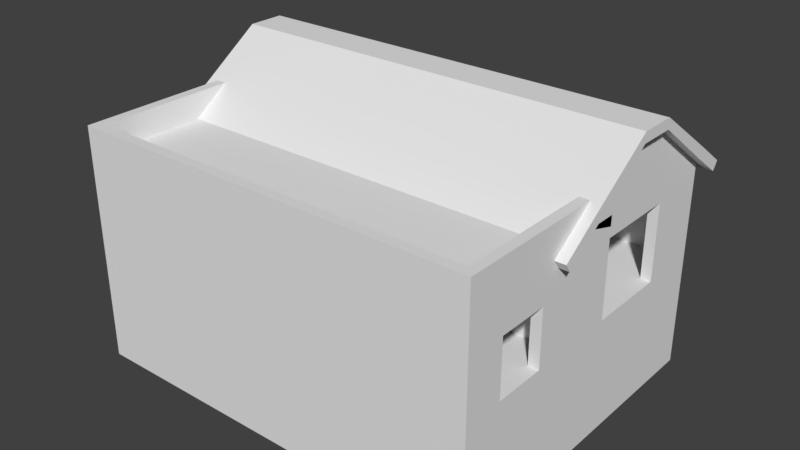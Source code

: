 # Source: Ireland_Mechanic_0.blend  (saved by Blender 2.79.0; exported with 4.5.12 LTS)
import bpy
from mathutils import Matrix  # noqa: F401  (used for matrix-valued properties, if any)

bpy.ops.wm.read_factory_settings(use_empty=True)
scene = bpy.context.scene
scene.name = 'Scene'

# ---- collections
col_collection_1 = bpy.data.collections.new('Collection 1'); scene.collection.children.link(col_collection_1)

# ---- materials (node trees are filled in below, after node groups)
mat_material = bpy.data.materials.new('Material')
mat_material.alpha_threshold = 0.0
mat_material.use_transparent_shadow = False
mat_material.roughness = 0.5
mat_material.line_color = (0.0, 0.0, 0.0, 1.0)

# ---- material node trees

# ---- world
world_world = bpy.data.worlds.new('World'); scene.world = world_world
world_world.color = (0.05088, 0.05088, 0.05088)
world_world.use_sun_shadow = False
world_world.sun_shadow_jitter_overblur = 0.0
world_world.cycles.sampling_method = 'MANUAL'

# ---- meshes
me_cube = bpy.data.meshes.new('Cube')
me_cube.from_pydata([(10.0, 5.0, -0.25), (10.0, -5.0, -0.25), (-10.0, -5.0, -0.25), (-10.0, 5.0, -0.25), (10.0, 5.0, 0.25), (10.0, -5.0, 0.25), (-10.0, -5.0, 0.25), (-10.0, 5.0, 0.25), (10.0, 4.5, -0.25), (-10.0, 4.5, -0.25), (10.0, 4.5, 0.25), (-10.0, 4.5, 0.25), (10.0, -4.5, -0.25), (10.0, -4.5, 0.25), (-10.0, -4.5, -0.25), (-10.0, -4.5, 0.25), (9.5, 5.0, -0.25), (9.5, 5.0, 0.25), (9.5, -5.0, 0.25), (9.5, 4.5, 0.25), (9.5, -4.5, 0.25), (-9.5, 5.0, -0.25), (-9.5, 5.0, 0.25), (-9.5, -5.0, 0.25), (-9.5, 4.5, 0.25), (-9.5, -4.5, 0.25), (-9.5, -11.0, -0.25), (-10.0, -11.0, -0.25), (10.0, -11.0, -0.25), (10.0, -11.0, 0.25), (-10.0, -11.0, 0.25), (-9.5, -11.0, 0.25), (9.5, -11.0, -0.25), (9.5, -11.0, 0.25), (9.5, -10.5, 0.25), (10.0, -10.5, -0.25), (-9.5, -10.5, 0.25), (-10.0, -10.5, -0.25), (-10.0, -10.5, 0.25), (10.0, -7.75, 0.25), (-10.0, -7.75, -0.25), (9.5, -7.75, 0.25), (10.0, -7.75, -0.25), (-9.5, -7.75, 0.25), (-10.0, -7.75, 0.25), (9.5, -9.0, 0.25), (10.0, -9.0, -0.25), (-9.5, -9.0, 0.25), (-10.0, -9.0, 0.25), (10.0, -9.0, 0.25), (-10.0, -9.0, -0.25), (10.0, -6.5, 0.25), (-10.0, -6.5, -0.25), (9.5, -6.5, 0.25), (10.0, -6.5, -0.25), (-9.5, -6.5, 0.25), (-10.0, -6.5, 0.25), (-10.0, 9.537e-07, -0.25), (-10.0, 1.431e-06, 0.25), (10.0, 0.0, -0.25), (10.0, -2.384e-06, 0.25), (9.5, -9.537e-07, 0.25), (-9.5, 0.0, 0.25), (10.0, -2.0, -0.25), (10.0, -2.0, 0.25), (9.5, -2.0, 0.25), (-9.5, -2.0, 0.25), (-10.0, -2.0, -0.25), (-10.0, -2.0, 0.25), (-10.0, 2.0, -0.25), (-10.0, 2.0, 0.25), (10.0, 2.0, -0.25), (10.0, 2.0, 0.25), (9.5, 2.0, 0.25), (-9.5, 2.0, 0.25), (-1.907e-06, 4.5, 0.25), (-2.861e-06, -4.5, 0.25), (1.907e-06, 5.0, -0.25), (1.907e-06, 5.0, 0.25), (-4.768e-06, -5.0, 0.25), (-7.629e-06, -11.0, -0.25), (-1.24e-05, -11.0, 0.25), (-8.583e-06, -10.5, 0.25), (-6.676e-06, -7.75, 0.25), (-7.629e-06, -9.0, 0.25), (-5.722e-06, -6.5, 0.25), (-1.907e-06, -4.768e-07, 0.25), (-1.907e-06, -2.0, 0.25), (-1.907e-06, 2.0, 0.25), (-1.25, 5.0, -0.25), (-1.25, 5.0, 0.25), (-1.25, -5.0, 0.25), (-1.25, -11.0, -0.25), (-1.25, -11.0, 0.25), (-1.25, 4.5, 0.25), (-1.25, -4.5, 0.25), (-1.25, -10.5, 0.25), (-1.25, -7.75, 0.25), (-1.25, -9.0, 0.25), (-1.25, -6.5, 0.25), (-1.25, -2.384e-07, 0.25), (-1.25, -2.0, 0.25), (-1.25, 2.0, 0.25), (1.25, 4.5, 0.25), (1.25, -4.5, 0.25), (1.25, -10.5, 0.25), (1.25, -7.75, 0.25), (1.25, -9.0, 0.25), (1.25, -6.5, 0.25), (1.25, -7.153e-07, 0.25), (1.25, -2.0, 0.25), (1.25, 2.0, 0.25), (1.25, 5.0, -0.25), (1.25, 5.0, 0.25), (1.25, -5.0, 0.25), (1.25, -11.0, -0.25), (1.25, -11.0, 0.25), (10.0, -4.5, 1.25), (10.0, -5.0, 1.25), (-9.5, 5.0, 1.25), (-10.0, 5.0, 1.25), (-9.5, -5.0, 1.25), (-10.0, -5.0, 1.25), (-10.0, 4.5, 1.25), (10.0, 5.0, 1.25), (10.0, 4.5, 1.25), (-10.0, 2.0, 1.25), (9.5, 4.5, 1.25), (10.0, -2.0, 1.25), (-10.0, -4.5, 1.25), (9.5, -4.5, 1.25), (9.5, 5.0, 1.25), (9.5, -5.0, 1.25), (1.25, 4.5, 1.25), (1.25, -4.5, 1.25), (9.5, -2.0, 1.25), (10.0, -6.5, 1.25), (-1.25, 5.0, 1.25), (-1.25, -5.0, 1.25), (-9.5, 4.5, 1.25), (-9.5, -4.5, 1.25), (-9.5, -2.0, 1.25), (9.5, -10.5, 1.25), (9.5, -11.0, 1.25), (-9.5, -11.0, 1.25), (-10.0, -11.0, 1.25), (10.0, -11.0, 1.25), (-1.25, -11.0, 1.25), (-9.5, -10.5, 1.25), (-10.0, -10.5, 1.25), (9.5, -9.0, 1.25), (-9.5, -9.0, 1.25), (-10.0, -9.0, 1.25), (1.25, -10.5, 1.25), (-9.5, -6.5, 1.25), (-9.5, -7.75, 1.25), (-10.0, -6.5, 1.25), (-10.0, -7.75, 1.25), (10.0, -9.0, 1.25), (9.5, -6.5, 1.25), (-10.0, -2.0, 1.25), (-10.0, -3.497e-07, 1.25), (-9.5, 2.0, 1.25), (-9.5, -1.78e-06, 1.25), (10.0, 2.0, 1.25), (9.5, 2.0, 1.25), (-1.25, 4.5, 1.25), (-1.907e-06, 4.5, 1.25), (1.25, 5.0, 1.25), (1.907e-06, 5.0, 1.25), (1.25, -11.0, 1.25), (-1.24e-05, -11.0, 1.25), (-1.25, -10.5, 1.25), (-8.583e-06, -10.5, 1.25), (-1.25, -4.5, 1.25), (1.25, -5.0, 1.25), (10.0, -4.5, 3.0), (10.0, -5.0, 3.0), (-9.5, 5.0, 3.0), (-10.0, 5.0, 3.0), (-9.5, -5.0, 3.0), (-10.0, -5.0, 3.0), (-10.0, 4.5, 3.0), (10.0, 5.0, 3.0), (10.0, 4.5, 3.0), (-10.0, 2.0, 3.0), (9.5, 4.5, 3.0), (10.0, -2.0, 3.0), (-10.0, -4.5, 3.0), (9.5, -4.5, 3.0), (9.5, 5.0, 3.0), (9.5, -5.0, 3.0), (1.25, 4.5, 3.0), (1.25, -4.5, 3.0), (9.5, -2.0, 3.0), (10.0, -6.5, 3.0), (-1.25, 5.0, 3.0), (-1.25, -5.0, 3.0), (-9.5, 4.5, 3.0), (-9.5, -4.5, 3.0), (-9.5, -2.0, 3.0), (9.5, -10.5, 3.0), (9.5, -11.0, 3.0), (-9.5, -11.0, 3.0), (-10.0, -11.0, 3.0), (10.0, -11.0, 3.0), (-1.25, -11.0, 3.0), (-9.5, -10.5, 3.0), (-10.0, -10.5, 3.0), (9.5, -9.0, 3.0), (-9.5, -9.0, 3.0), (-10.0, -9.0, 3.0), (1.25, -10.5, 3.0), (-9.5, -6.5, 3.0), (-9.5, -7.75, 3.0), (-10.0, -6.5, 3.0), (-10.0, -7.75, 3.0), (10.0, -9.0, 3.0), (9.5, -6.5, 3.0), (-10.0, -2.0, 3.0), (-10.0, -3.465e-06, 3.0), (-9.5, 2.0, 3.0), (-9.5, -4.896e-06, 3.0), (10.0, 2.0, 3.0), (9.5, 2.0, 3.0), (-1.25, 4.5, 3.0), (-1.907e-06, 4.5, 3.0), (1.25, 5.0, 3.0), (1.907e-06, 5.0, 3.0), (1.25, -11.0, 3.0), (-1.24e-05, -11.0, 3.0), (-1.25, -10.5, 3.0), (-8.583e-06, -10.5, 3.0), (-1.25, -4.5, 3.0), (1.25, -5.0, 3.0), (5.375, 4.5, 0.25), (5.375, -4.5, 0.25), (5.375, -10.5, 0.25), (5.375, -7.75, 0.25), (5.375, -9.0, 0.25), (5.375, -6.5, 0.25), (5.375, -8.345e-07, 0.25), (5.375, -2.0, 0.25), (5.375, 2.0, 0.25), (5.375, 5.0, -0.25), (5.375, 5.0, 0.25), (5.375, -5.0, 0.25), (5.375, -11.0, -0.25), (5.375, -11.0, 0.25), (5.375, 4.5, 1.25), (5.375, -4.5, 1.25), (5.375, -10.5, 1.25), (5.375, 5.0, 1.25), (5.375, -5.0, 1.25), (5.375, -11.0, 1.25), (5.375, 4.5, 3.0), (5.375, -4.5, 3.0), (5.375, -10.5, 3.0), (5.375, 5.0, 3.0), (5.375, -5.0, 3.0), (5.375, -11.0, 3.0), (4.126, 5.0, -0.25), (4.126, 5.0, 0.25), (4.125, -5.0, 0.25), (4.125, -11.0, -0.25), (4.125, -11.0, 0.25), (4.126, 5.0, 1.25), (4.125, -5.0, 1.25), (4.125, -11.0, 1.25), (4.126, 5.0, 3.0), (4.125, -5.0, 3.0), (4.125, -11.0, 3.0), (4.125, 4.5, 0.25), (4.125, -4.5, 0.25), (4.125, -10.5, 0.25), (4.125, -7.75, 0.25), (4.125, -9.0, 0.25), (4.125, -6.5, 0.25), (4.125, -7.749e-07, 0.25), (4.125, -2.0, 0.25), (4.125, 2.0, 0.25), (4.125, 4.5, 1.25), (4.125, -4.5, 1.25), (4.125, -10.5, 1.25), (4.125, 4.5, 3.0), (4.125, -4.5, 3.0), (4.125, -10.5, 3.0), (6.624, 4.5, 0.25), (6.624, -4.5, 0.25), (6.624, -10.5, 0.25), (6.624, -7.75, 0.25), (6.624, -9.0, 0.25), (6.624, -6.5, 0.25), (6.624, -8.941e-07, 0.25), (6.624, -2.0, 0.25), (6.624, 2.0, 0.25), (6.624, 4.5, 1.25), (6.624, -4.5, 1.25), (6.624, -10.5, 1.25), (6.624, 4.5, 3.0), (6.624, -4.5, 3.0), (6.624, -10.5, 3.0), (6.625, 5.0, -0.25), (6.625, 5.0, 0.25), (6.624, -5.0, 0.25), (6.624, -11.0, -0.25), (6.624, -11.0, 0.25), (6.625, 5.0, 1.25), (6.624, -5.0, 1.25), (6.624, -11.0, 1.25), (6.625, 5.0, 3.0), (6.624, -5.0, 3.0), (6.624, -11.0, 3.0), (-5.375, 5.0, -0.25), (-5.375, 5.0, 0.25), (-5.375, -5.0, 0.25), (-5.375, -11.0, -0.25), (-5.375, -11.0, 0.25), (-5.375, 4.5, 0.25), (-5.375, -4.5, 0.25), (-5.375, -10.5, 0.25), (-5.375, -7.75, 0.25), (-5.375, -9.0, 0.25), (-5.375, -6.5, 0.25), (-5.375, -1.192e-07, 0.25), (-5.375, -2.0, 0.25), (-5.375, 2.0, 0.25), (-5.375, 5.0, 1.25), (-5.375, -5.0, 1.25), (-5.375, -11.0, 1.25), (-5.375, 4.5, 1.25), (-5.375, -4.5, 1.25), (-5.375, -10.5, 1.25), (-5.375, 5.0, 3.0), (-5.375, -5.0, 3.0), (-5.375, -11.0, 3.0), (-5.375, 4.5, 3.0), (-5.375, -4.5, 3.0), (-5.375, -10.5, 3.0), (-4.126, 4.5, 0.25), (-4.126, -4.5, 0.25), (-4.126, -10.5, 0.25), (-4.126, -7.75, 0.25), (-4.126, -9.0, 0.25), (-4.126, -6.5, 0.25), (-4.126, -1.788e-07, 0.25), (-4.126, -2.0, 0.25), (-4.126, 2.0, 0.25), (-4.126, 4.5, 1.25), (-4.126, -4.5, 1.25), (-4.126, -10.5, 1.25), (-4.126, 4.5, 3.0), (-4.126, -4.5, 3.0), (-4.126, -10.5, 3.0), (-4.125, 5.0, -0.25), (-4.125, 5.0, 0.25), (-4.126, -5.0, 0.25), (-4.126, -11.0, -0.25), (-4.126, -11.0, 0.25), (-4.125, 5.0, 1.25), (-4.126, -5.0, 1.25), (-4.126, -11.0, 1.25), (-4.125, 5.0, 3.0), (-4.126, -5.0, 3.0), (-4.126, -11.0, 3.0), (-6.624, 5.0, -0.25), (-6.624, 5.0, 0.25), (-6.625, -5.0, 0.25), (-6.625, -11.0, -0.25), (-6.625, -11.0, 0.25), (-6.624, 5.0, 1.25), (-6.625, -5.0, 1.25), (-6.625, -11.0, 1.25), (-6.624, 5.0, 3.0), (-6.625, -5.0, 3.0), (-6.625, -11.0, 3.0), (-6.625, 4.5, 0.25), (-6.625, -4.5, 0.25), (-6.625, -10.5, 0.25), (-6.625, -7.75, 0.25), (-6.625, -9.0, 0.25), (-6.625, -6.5, 0.25), (-6.625, -5.96e-08, 0.25), (-6.625, -2.0, 0.25), (-6.625, 2.0, 0.25), (-6.625, 4.5, 1.25), (-6.625, -4.5, 1.25), (-6.625, -10.5, 1.25), (-6.625, 4.5, 3.0), (-6.625, -4.5, 3.0), (-6.625, -10.5, 3.0), (10.0, -4.5, 3.5), (10.0, -5.0, 3.5), (-9.5, 5.0, 3.5), (-10.0, 5.0, 3.5), (-9.5, -5.0, 3.5), (-10.0, -5.0, 3.5), (-10.0, 4.5, 3.5), (10.0, 5.0, 3.5), (10.0, 4.5, 3.5), (-10.0, 2.0, 3.5), (9.5, 4.5, 3.5), (10.0, -2.0, 3.5), (-10.0, -4.5, 3.5), (9.5, -4.5, 3.5), (9.5, 5.0, 3.5), (9.5, -5.0, 3.5), (6.624, 4.5, 3.5), (6.624, -4.5, 3.5), (9.5, -2.0, 3.5), (-6.624, 5.0, 3.5), (-6.625, -5.0, 3.5), (-9.5, 4.5, 3.5), (-9.5, -4.5, 3.5), (-9.5, -2.0, 3.5), (9.5, -10.5, 3.5), (9.5, -11.0, 3.5), (-9.5, -11.0, 3.5), (-10.0, -11.0, 3.5), (10.0, -11.0, 3.5), (-6.625, -11.0, 3.5), (-9.5, -10.5, 3.5), (-10.0, -10.5, 3.5), (-9.5, -9.0, 3.5), (-10.0, -9.0, 3.5), (6.624, -10.5, 3.5), (-9.5, -6.5, 3.5), (-9.5, -7.75, 3.5), (-10.0, -6.5, 3.5), (-10.0, -7.75, 3.5), (-10.0, -2.0, 3.5), (-10.0, -4.66e-06, 3.5), (-9.5, 2.0, 3.5), (-9.5, -6.091e-06, 3.5), (10.0, 2.0, 3.5), (9.5, 2.0, 3.5), (1.25, -11.0, 3.5), (-1.24e-05, -11.0, 3.5), (-1.25, -10.5, 3.5), (-8.583e-06, -10.5, 3.5), (-1.25, -11.0, 3.5), (-4.126, 4.5, 3.5), (-1.25, 4.5, 3.5), (-4.126, -4.5, 3.5), (-1.25, -4.5, 3.5), (-4.126, -10.5, 3.5), (-1.25, -5.0, 3.5), (-1.25, 5.0, 3.5), (1.25, -10.5, 3.5), (4.126, 5.0, 3.5), (1.25, 5.0, 3.5), (4.125, -5.0, 3.5), (1.25, -5.0, 3.5), (4.125, -11.0, 3.5), (1.25, 4.5, 3.5), (1.25, -4.5, 3.5), (4.125, -4.5, 3.5), (5.375, -4.5, 3.5), (4.125, -10.5, 3.5), (5.375, -10.5, 3.5), (6.624, -5.0, 3.5), (5.375, -5.0, 3.5), (6.624, -11.0, 3.5), (5.375, -11.0, 3.5), (4.125, 4.5, 3.5), (6.625, 5.0, 3.5), (-4.126, -5.0, 3.5), (-5.375, -5.0, 3.5), (-4.126, -11.0, 3.5), (-5.375, -11.0, 3.5), (-6.625, -4.5, 3.5), (-5.375, -4.5, 3.5), (-6.625, -10.5, 3.5), (-5.375, -10.5, 3.5), (-4.125, 5.0, 3.5), (-6.625, 4.5, 3.5), (9.5, -6.5, 3.0), (10.0, -6.5, 3.0), (-1.25, -4.5, 3.0), (-1.25, -5.0, 3.0), (-1.25, -4.5, 3.5), (-1.25, -5.0, 3.5), (10.0, -4.5, 3.95), (10.0, -5.0, 3.95), (-9.5, 5.0, 3.95), (-10.0, 5.0, 3.95), (-9.5, -5.0, 3.95), (-10.0, -5.0, 3.95), (-10.0, 4.5, 3.95), (10.0, 5.0, 3.95), (10.0, 4.5, 3.95), (-10.0, 2.0, 3.95), (9.5, 4.5, 3.95), (10.0, -2.0, 3.95), (-10.0, -4.5, 3.95), (9.5, -4.5, 3.95), (9.5, 5.0, 3.95), (9.5, -5.0, 3.95), (6.624, 4.5, 3.95), (6.624, -4.5, 3.95), (9.5, -2.0, 3.95), (-6.624, 5.0, 3.95), (-6.625, -5.0, 3.95), (-9.5, 4.5, 3.95), (-9.5, -4.5, 3.95), (-9.5, -2.0, 3.95), (9.5, -10.5, 3.95), (9.5, -11.0, 3.95), (-9.5, -11.0, 3.95), (-10.0, -11.0, 3.95), (10.0, -11.0, 3.95), (-6.625, -11.0, 3.95), (-9.5, -10.5, 3.95), (-10.0, -10.5, 3.95), (-9.5, -9.0, 3.95), (-10.0, -9.0, 3.95), (6.624, -10.5, 3.95), (-9.5, -6.5, 3.95), (-9.5, -7.75, 3.95), (-10.0, -6.5, 3.95), (-10.0, -7.75, 3.95), (-10.0, -2.0, 3.95), (-10.0, -5.705e-06, 3.95), (-9.5, 2.0, 3.95), (-9.5, -7.136e-06, 3.95), (10.0, 2.0, 3.95), (9.5, 2.0, 3.95), (1.25, -11.0, 3.95), (-1.24e-05, -11.0, 3.95), (-1.25, -10.5, 3.95), (-8.583e-06, -10.5, 3.95), (-1.25, -11.0, 3.95), (-4.126, 4.5, 3.95), (-1.25, 4.5, 3.95), (-4.126, -4.5, 3.95), (-1.25, -4.5, 3.95), (-4.126, -10.5, 3.95), (-1.25, -5.0, 3.95), (-1.25, 5.0, 3.95), (1.25, -10.5, 3.95), (4.126, 5.0, 3.95), (1.25, 5.0, 3.95), (4.125, -5.0, 3.95), (1.25, -5.0, 3.95), (4.125, -11.0, 3.95), (1.25, 4.5, 3.95), (1.25, -4.5, 3.95), (4.125, -4.5, 3.95), (5.375, -4.5, 3.95), (4.125, -10.5, 3.95), (5.375, -10.5, 3.95), (6.624, -5.0, 3.95), (5.375, -5.0, 3.95), (6.624, -11.0, 3.95), (5.375, -11.0, 3.95), (4.125, 4.5, 3.95), (6.625, 5.0, 3.95), (-4.126, -5.0, 3.95), (-5.375, -5.0, 3.95), (-4.126, -11.0, 3.95), (-5.375, -11.0, 3.95), (-6.625, -4.5, 3.95), (-5.375, -4.5, 3.95), (-6.625, -10.5, 3.95), (-5.375, -10.5, 3.95), (-4.125, 5.0, 3.95), (-6.625, 4.5, 3.95), (-1.25, -4.5, 3.95), (-1.25, -5.0, 3.95), (10.0, -4.5, 4.45), (10.0, -5.0, 4.45), (-9.5, 5.0, 4.45), (-10.0, 5.0, 4.45), (-9.5, -5.0, 4.45), (-10.0, -5.0, 4.45), (-10.0, 4.5, 4.45), (10.0, 5.0, 4.45), (10.0, 4.5, 4.45), (-10.0, 2.0, 4.45), (9.5, 4.5, 4.45), (10.0, -2.0, 4.45), (-10.0, -4.5, 4.45), (9.5, -4.5, 4.45), (9.5, 5.0, 4.45), (9.5, -5.0, 4.45), (6.624, 4.5, 4.45), (6.624, -4.5, 4.45), (9.5, -2.0, 4.45), (-6.624, 5.0, 4.45), (-6.625, -5.0, 4.45), (-9.5, 4.5, 4.45), (-9.5, -4.5, 4.45), (-9.5, -2.0, 4.45), (9.5, -10.5, 4.45), (9.5, -11.0, 4.45), (-9.5, -11.0, 4.45), (-10.0, -11.0, 4.45), (10.0, -11.0, 4.45), (-6.625, -11.0, 4.45), (-9.5, -10.5, 4.45), (-10.0, -10.5, 4.45), (10.0, -10.5, 4.45), (-9.5, -9.0, 4.45), (-10.0, -9.0, 4.45), (6.624, -10.5, 4.45), (-9.5, -6.5, 4.45), (-9.5, -7.75, 4.45), (-10.0, -6.5, 4.45), (-10.0, -7.75, 4.45), (-10.0, -2.0, 4.45), (-10.0, -6.866e-06, 4.45), (-9.5, 2.0, 4.45), (-9.5, -8.297e-06, 4.45), (10.0, 2.0, 4.45), (9.5, 2.0, 4.45), (1.25, -11.0, 4.45), (-1.24e-05, -11.0, 4.45), (-1.25, -10.5, 4.45), (-8.583e-06, -10.5, 4.45), (-1.25, -11.0, 4.45), (-4.126, 4.5, 4.45), (-1.25, 4.5, 4.45), (-4.126, -4.5, 4.45), (-1.25, -4.5, 4.45), (-4.126, -10.5, 4.45), (-1.25, -5.0, 4.45), (-1.25, 5.0, 4.45), (1.25, -10.5, 4.45), (4.126, 5.0, 4.45), (1.25, 5.0, 4.45), (4.125, -5.0, 4.45), (1.25, -5.0, 4.45), (4.125, -11.0, 4.45), (1.25, 4.5, 4.45), (1.25, -4.5, 4.45), (4.125, -4.5, 4.45), (5.375, -4.5, 4.45), (4.125, -10.5, 4.45), (5.375, -10.5, 4.45), (6.624, -5.0, 4.45), (5.375, -5.0, 4.45), (6.624, -11.0, 4.45), (5.375, -11.0, 4.45), (4.125, 4.5, 4.45), (6.625, 5.0, 4.45), (-4.126, -5.0, 4.45), (-5.375, -5.0, 4.45), (-4.126, -11.0, 4.45), (-5.375, -11.0, 4.45), (-6.625, -4.5, 4.45), (-5.375, -4.5, 4.45), (-6.625, -10.5, 4.45), (-5.375, -10.5, 4.45), (-4.125, 5.0, 4.45), (-6.625, 4.5, 4.45), (-1.25, -4.5, 4.45), (-1.25, -5.0, 4.45), (4.124, 4.5, 4.45), (4.124, 4.5, 3.95), (-1.25, 4.5, 4.45), (-1.25, 4.5, 3.95), (-1.25, 5.0, 3.95), (-6.625, 5.0, 4.45), (-6.625, 5.0, 3.95), (-6.626, 4.5, 3.95), (-6.626, 4.5, 4.45), (4.125, 5.0, 3.95), (-1.25, 5.0, 4.45), (4.125, 5.0, 4.45), (9.5, -2.0, 3.95), (10.0, -2.0, 3.95), (9.5, -2.0, 4.45), (10.0, -2.0, 4.45), (10.0, -4.5, 4.95), (10.0, -5.0, 4.95), (-9.5, 5.0, 4.95), (-10.0, 5.0, 4.95), (-9.5, -5.0, 4.95), (-10.0, -5.0, 4.95), (-10.0, 4.5, 4.95), (10.0, 5.0, 4.95), (10.0, 4.5, 4.95), (-10.0, 5.018, 5.071), (10.0, -2.0, 4.95), (-10.0, -4.5, 4.95), (9.5, 5.0, 4.95), (9.5, -5.0, 4.95), (-6.624, 5.0, 4.95), (9.5, -10.5, 4.95), (9.5, -11.0, 4.95), (-9.5, -11.0, 4.95), (-10.0, -11.0, 4.95), (10.0, -11.0, 4.95), (-6.625, -11.0, 4.95), (-9.5, -10.5, 4.95), (-10.0, -10.5, 4.95), (10.0, -10.5, 4.95), (-9.5, -9.0, 4.95), (-10.0, -9.0, 4.95), (6.624, -10.5, 4.95), (-9.5, -6.5, 4.95), (-9.5, -7.75, 4.95), (-10.0, -6.5, 4.95), (-10.0, -7.75, 4.95), (-10.0, -4.517, 5.178), (-10.0, -7.973e-06, 4.95), (10.0, 5.018, 5.071), (1.25, -11.0, 4.95), (-1.24e-05, -11.0, 4.95), (-1.25, -10.5, 4.95), (-8.583e-06, -10.5, 4.95), (-1.25, -11.0, 4.95), (-4.126, -10.5, 4.95), (-1.25, 5.0, 4.95), (1.25, -10.5, 4.95), (4.126, 5.0, 4.95), (1.25, 5.0, 4.95), (4.125, -11.0, 4.95), (4.125, -10.5, 4.95), (5.375, -10.5, 4.95), (6.624, -11.0, 4.95), (5.375, -11.0, 4.95), (6.625, 5.0, 4.95), (-4.126, -11.0, 4.95), (-5.375, -11.0, 4.95), (-6.625, -10.5, 4.95), (-5.375, -10.5, 4.95), (-4.125, 5.0, 4.95), (-6.625, 4.5, 4.95), (-1.25, 5.0, 4.95), (4.125, 5.0, 4.95), (-6.625, 5.0, 4.95), (10.0, -4.517, 5.178), (6.624, -4.5, 4.45), (9.5, -4.5, 4.45), (-4.126, -4.5, 4.45), (-1.25, -4.5, 4.45), (1.25, -4.5, 4.45), (4.125, -4.5, 4.45), (-9.5, -4.5, 4.45), (-6.625, -4.5, 4.45), (4.124, -4.5, 4.45), (-6.626, -4.5, 4.45), (-1.25, -4.5, 4.45), (-1.25, -5.0, 4.95), (-1.25, -5.0, 4.45), (-4.126, -5.0, 4.45), (-4.126, -5.0, 4.95), (5.375, -5.0, 4.45), (5.375, -5.0, 4.95), (6.624, -5.0, 4.45), (9.5, -5.0, 4.45), (-6.625, -5.0, 4.95), (-6.625, -5.0, 4.45), (-9.5, -5.0, 4.45), (-9.5, -5.0, 4.95), (-8.401e-06, -5.0, 4.45), (1.25, -5.0, 4.45), (4.125, -5.0, 4.45), (9.5, -5.0, 4.95), (6.624, -5.0, 4.95), (-5.375, -5.0, 4.45), (-8.401e-06, -5.0, 4.95), (1.25, -5.0, 4.95), (4.125, -5.0, 4.95), (-5.375, -5.0, 4.95), (-10.5, 4.037, 5.383), (-10.5, 4.324, 5.793), (-10.5, 5.676, 4.236), (-10.5, 5.963, 4.645), (10.5, 4.037, 5.383), (10.5, 4.324, 5.793), (10.5, 5.676, 4.236), (10.5, 5.963, 4.645), (10.5, -4.037, 5.383), (10.5, -4.324, 5.793), (10.5, -5.676, 4.236), (10.5, -5.963, 4.645), (-10.5, -4.037, 5.383), (-10.5, -4.324, 5.793), (-10.5, -5.676, 4.236), (-10.5, -5.963, 4.645), (9.907, -4.324, 5.793), (9.907, -4.037, 5.383), (9.907, -5.963, 4.645), (9.907, -5.676, 4.236), (-9.996, -4.037, 5.383), (-9.996, -5.963, 4.645), (-9.996, -4.324, 5.793), (-9.996, -5.676, 4.236), (10.5, 0.9042, 8.132), (-10.5, 0.9042, 8.132), (-10.5, 0.9042, 7.632), (10.5, 0.9042, 7.632), (9.907, -0.9042, 8.132), (10.5, -0.9042, 8.132), (10.5, -0.9042, 7.632), (-9.996, -0.9042, 7.632), (-10.5, -0.9042, 7.632), (-10.5, -0.9042, 8.132), (-9.996, -0.9042, 8.132), (9.907, -0.9042, 7.632), (-10.0, -2.0, 7.154), (-10.0, -1.086e-05, 8.11), (-10.0, 2.0, 7.154), (10.0, 2.0, 7.154), (10.0, -2.0, 7.154), (10.0, -9.537e-06, 3.95), (9.5, -8.106e-06, 3.95), (9.5, -9.298e-06, 4.45), (10.0, -1.073e-05, 4.45), (10.0, -1.192e-05, 4.95), (10.0, -1.473e-05, 8.11), (-9.5, -3.525, 6.2), (-10.0, -3.525, 6.2), (10.0, -3.525, 6.2), (9.5, -3.525, 6.2), (9.5, -10.5, 6.2), (9.5, -11.0, 6.2), (-9.5, -11.0, 6.2), (-10.0, -11.0, 6.2), (10.0, -11.0, 6.2), (-6.625, -11.0, 6.2), (-9.5, -10.5, 6.2), (-10.0, -10.5, 6.2), (10.0, -10.5, 6.2), (-9.5, -9.0, 6.2), (-10.0, -9.0, 6.2), (6.624, -10.5, 6.2), (-9.5, -6.5, 6.2), (-9.5, -7.75, 6.2), (-10.0, -6.5, 6.2), (-10.0, -7.75, 6.2), (1.25, -11.0, 6.2), (-1.24e-05, -11.0, 6.2), (-1.25, -10.5, 6.2), (-8.583e-06, -10.5, 6.2), (-1.25, -11.0, 6.2), (-4.126, -10.5, 6.2), (1.25, -10.5, 6.2), (4.125, -11.0, 6.2), (4.125, -10.5, 6.2), (5.375, -10.5, 6.2), (6.624, -11.0, 6.2), (5.375, -11.0, 6.2), (-4.126, -11.0, 6.2), (-5.375, -11.0, 6.2), (-6.625, -10.5, 6.2), (-5.375, -10.5, 6.2), (10.0, -1.0, 3.95), (9.5, -1.0, 3.95), (9.5, -1.0, 4.45), (10.0, -1.0, 4.45), (10.0, -2.258, 5.064), (10.0, -1.0, 7.632), (6.625, 5.0, 4.796), (10.0, 5.0, 4.796), (9.5, 5.0, 4.796), (10.0, -3.741, 4.954), (10.0, 4.088, 4.88), (4.125, 5.0, 4.796), (10.0, 4.5, 4.796), (10.0, -1.155e-05, 4.796), (10.0, -1.87, 4.875), (10.0, -4.5, -5.25), (10.0, -5.0, -5.25), (-9.5, 5.0, -5.25), (-10.0, 5.0, -5.25), (-10.0, -5.0, -5.25), (-10.0, 4.5, -5.25), (10.0, 5.0, -5.25), (10.0, 4.5, -5.25), (-10.0, 2.0, -5.25), (10.0, -2.0, -5.25), (-10.0, -4.5, -5.25), (9.5, 5.0, -5.25), (-6.624, 5.0, -5.25), (-9.5, -11.0, -5.25), (-10.0, -11.0, -5.25), (10.0, -11.0, -5.25), (9.5, -11.0, -5.25), (-6.625, -11.0, -5.25), (10.0, -10.5, -5.25), (-10.0, -6.5, -5.25), (10.0, -9.0, -5.25), (-10.0, -10.5, -5.25), (-10.0, -9.0, -5.25), (-10.0, -7.75, -5.25), (10.0, -6.5, -5.25), (10.0, -7.75, -5.25), (-10.0, -2.0, -5.25), (-10.0, 5.693e-06, -5.25), (10.0, 2.0, -5.25), (10.0, 4.739e-06, -5.25), (1.25, 5.0, -5.25), (1.907e-06, 5.0, -5.25), (1.25, -11.0, -5.25), (-7.629e-06, -11.0, -5.25), (-1.25, 5.0, -5.25), (-1.25, -11.0, -5.25), (4.126, 5.0, -5.25), (4.125, -11.0, -5.25), (6.625, 5.0, -5.25), (5.375, 5.0, -5.25), (6.624, -11.0, -5.25), (5.375, -11.0, -5.25), (-4.125, 5.0, -5.25), (-5.375, 5.0, -5.25), (-4.126, -11.0, -5.25), (-5.375, -11.0, -5.25)], [], [(12, 13, 5, 1), (10, 4, 124, 125), (9, 11, 7, 3), (22, 21, 3, 7), (69, 70, 11, 9), (0, 4, 10, 8), (81, 116, 170, 171), (2, 6, 15, 14), (63, 64, 13, 12), (49, 45, 150, 158), (33, 29, 146, 143), (274, 105, 153, 283), (4, 0, 16, 17), (306, 33, 143, 309), (383, 66, 25, 377), (7, 11, 123, 120), (366, 365, 21, 22), (65, 20, 130, 135), (30, 31, 144, 145), (26, 31, 30, 27), (28, 29, 33, 32), (368, 369, 31, 26), (58, 68, 160, 161), (38, 37, 27, 30), (48, 50, 37, 38), (64, 65, 135, 128), (22, 7, 120, 119), (380, 47, 36, 378), (381, 55, 43, 379), (51, 53, 41, 39), (113, 78, 169, 168), (56, 52, 40, 44), (379, 43, 47, 380), (39, 41, 45, 49), (44, 40, 50, 48), (6, 2, 52, 56), (5, 13, 117, 118), (273, 104, 134, 282), (367, 23, 55, 381), (384, 74, 62, 382), (72, 73, 61, 60), (304, 18, 132, 308), (71, 72, 60, 59), (67, 68, 58, 57), (14, 15, 68, 67), (382, 62, 66, 383), (60, 61, 65, 64), (93, 81, 171, 147), (59, 60, 64, 63), (8, 10, 72, 71), (44, 48, 152, 157), (262, 113, 168, 266), (376, 24, 74, 384), (57, 58, 70, 69), (103, 75, 88, 111), (109, 86, 87, 110), (111, 88, 86, 109), (114, 79, 85, 108), (106, 83, 84, 107), (108, 85, 83, 106), (107, 84, 82, 105), (115, 116, 81, 80), (104, 76, 79, 114), (113, 112, 77, 78), (53, 51, 136, 159), (110, 87, 76, 104), (287, 19, 127, 296), (75, 94, 102, 88), (86, 100, 101, 87), (88, 102, 100, 86), (79, 91, 99, 85), (83, 97, 98, 84), (85, 99, 97, 83), (84, 98, 96, 82), (80, 81, 93, 92), (76, 95, 91, 79), (78, 77, 89, 90), (47, 43, 155, 151), (87, 101, 95, 76), (94, 75, 167, 166), (48, 38, 149, 152), (279, 110, 104, 273), (68, 15, 129, 160), (262, 261, 112, 113), (4, 17, 131, 124), (264, 265, 116, 115), (276, 107, 105, 274), (277, 108, 106, 275), (275, 106, 107, 276), (263, 114, 108, 277), (280, 111, 109, 278), (278, 109, 110, 279), (272, 103, 111, 280), (161, 160, 219, 220), (159, 136, 195, 218), (138, 174, 233, 197), (140, 141, 200, 199), (122, 156, 215, 181), (387, 148, 207, 390), (154, 121, 180, 213), (386, 140, 199, 389), (348, 166, 225, 351), (360, 138, 197, 363), (147, 171, 230, 206), (370, 119, 178, 373), (158, 150, 209, 217), (169, 137, 196, 228), (157, 152, 211, 216), (151, 155, 214, 210), (173, 172, 231, 232), (135, 130, 189, 194), (171, 170, 229, 230), (282, 134, 193, 285), (156, 157, 216, 215), (168, 169, 228, 227), (296, 127, 186, 299), (155, 154, 213, 214), (166, 167, 226, 225), (91, 95, 174, 138), (11, 70, 126, 123), (339, 94, 166, 348), (358, 93, 147, 361), (82, 96, 172, 173), (70, 58, 161, 126), (62, 74, 162, 163), (377, 25, 140, 386), (378, 36, 148, 387), (43, 55, 154, 155), (72, 10, 125, 164), (366, 22, 119, 370), (56, 44, 157, 156), (19, 73, 165, 127), (356, 91, 138, 360), (13, 64, 128, 117), (74, 24, 139, 162), (75, 103, 133, 167), (38, 30, 145, 149), (15, 6, 122, 129), (105, 82, 173, 153), (55, 23, 121, 154), (104, 114, 175, 134), (6, 56, 156, 122), (25, 66, 141, 140), (73, 72, 164, 165), (36, 47, 151, 148), (66, 62, 163, 141), (78, 90, 137, 169), (185, 220, 431, 400), (227, 192, 454, 450), (182, 185, 400, 397), (338, 390, 472, 473), (184, 183, 398, 399), (388, 373, 410, 475), (208, 204, 418, 422), (187, 194, 409, 402), (229, 271, 453, 436), (337, 389, 470, 471), (179, 182, 397, 394), (353, 338, 473, 445), (219, 188, 403, 430), (234, 270, 451, 452), (271, 260, 463, 453), (375, 335, 469, 420), (203, 375, 420, 417), (352, 337, 471, 443), (200, 222, 433, 414), (227, 228, 226, 192), (269, 227, 450, 449), (228, 196, 225, 226), (270, 259, 461, 451), (335, 364, 468, 469), (374, 334, 467, 411), (178, 179, 394, 393), (167, 133, 192, 226), (163, 162, 221, 222), (145, 144, 203, 204), (118, 117, 176, 177), (153, 173, 232, 212), (143, 146, 205, 202), (119, 120, 179, 178), (266, 168, 227, 269), (141, 163, 222, 200), (361, 147, 206, 364), (308, 132, 191, 311), (160, 129, 188, 219), (120, 123, 182, 179), (309, 143, 202, 312), (128, 135, 194, 187), (149, 145, 204, 208), (125, 124, 183, 184), (123, 126, 185, 182), (126, 161, 220, 185), (134, 175, 234, 193), (164, 125, 184, 223), (148, 151, 210, 207), (117, 128, 187, 176), (127, 165, 224, 186), (152, 149, 208, 211), (129, 122, 181, 188), (162, 139, 198, 221), (124, 131, 190, 183), (165, 164, 223, 224), (283, 153, 212, 286), (298, 251, 257, 301), (268, 254, 260, 271), (267, 253, 259, 270), (307, 252, 258, 310), (202, 205, 419, 416), (310, 258, 255, 299), (212, 232, 439, 448), (281, 249, 255, 284), (297, 250, 256, 300), (287, 235, 243, 295), (293, 241, 242, 294), (295, 243, 241, 293), (304, 246, 240, 292), (290, 238, 239, 291), (292, 240, 238, 290), (291, 239, 237, 289), (305, 306, 248, 247), (303, 302, 244, 245), (294, 242, 236, 288), (272, 235, 249, 281), (303, 245, 252, 307), (263, 246, 253, 267), (288, 236, 250, 297), (265, 248, 254, 268), (289, 237, 251, 298), (116, 265, 268, 170), (114, 263, 267, 175), (103, 272, 281, 133), (133, 281, 284, 192), (175, 267, 270, 234), (170, 268, 271, 229), (251, 283, 286, 257), (252, 266, 269, 258), (334, 363, 466, 467), (258, 269, 284, 255), (177, 176, 391, 392), (250, 282, 285, 256), (235, 272, 280, 243), (241, 278, 279, 242), (243, 280, 278, 241), (246, 263, 277, 240), (238, 275, 276, 239), (240, 277, 275, 238), (239, 276, 274, 237), (247, 248, 265, 264), (245, 244, 261, 262), (305, 247, 905, 904), (242, 279, 273, 236), (9, 3, 867, 869), (245, 262, 266, 252), (236, 273, 282, 250), (237, 274, 283, 251), (34, 289, 298, 142), (20, 288, 297, 130), (17, 303, 307, 131), (52, 2, 868, 883), (65, 294, 288, 20), (14, 67, 890, 874), (17, 16, 302, 303), (26, 27, 878, 877), (32, 33, 306, 305), (45, 291, 289, 34), (53, 292, 290, 41), (41, 290, 291, 45), (18, 304, 292, 53), (73, 295, 293, 61), (112, 261, 900, 894), (61, 293, 294, 65), (57, 69, 872, 891), (313, 354, 906, 907), (19, 287, 295, 73), (130, 297, 300, 189), (204, 203, 417, 418), (222, 221, 432, 433), (220, 219, 430, 431), (131, 307, 310, 190), (142, 298, 301, 201), (254, 309, 312, 260), (253, 308, 311, 259), (249, 296, 299, 255), (235, 287, 296, 249), (246, 304, 308, 253), (92, 357, 908, 899), (21, 365, 876, 866), (37, 50, 886, 885), (3, 21, 866, 867), (35, 28, 879, 882), (248, 306, 309, 254), (372, 329, 335, 375), (260, 312, 462, 463), (362, 333, 336, 351), (455, 193, 478, 480), (367, 315, 328, 371), (355, 314, 327, 359), (341, 320, 332, 350), (340, 319, 331, 349), (369, 317, 329, 372), (376, 318, 330, 385), (359, 327, 333, 362), (371, 328, 334, 374), (385, 330, 336, 388), (349, 331, 337, 352), (350, 332, 338, 353), (59, 63, 873, 893), (1, 54, 888, 865), (115, 80, 897, 896), (16, 0, 870, 875), (89, 77, 895, 898), (339, 318, 326, 347), (247, 264, 901, 905), (12, 1, 865, 864), (345, 324, 325, 346), (71, 59, 893, 892), (347, 326, 324, 345), (356, 315, 323, 344), (342, 321, 322, 343), (344, 323, 321, 342), (343, 322, 320, 341), (357, 358, 317, 316), (302, 16, 875, 902), (355, 354, 313, 314), (365, 313, 907, 876), (346, 325, 319, 340), (244, 302, 902, 903), (69, 9, 869, 872), (101, 346, 340, 95), (27, 37, 885, 878), (90, 89, 354, 355), (40, 52, 883, 887), (92, 93, 358, 357), (98, 343, 341, 96), (99, 344, 342, 97), (97, 342, 343, 98), (91, 356, 344, 99), (102, 347, 345, 100), (54, 42, 889, 888), (100, 345, 346, 101), (368, 26, 877, 881), (67, 57, 891, 890), (94, 339, 347, 102), (172, 350, 353, 231), (174, 349, 352, 233), (137, 359, 362, 196), (95, 340, 349, 174), (96, 341, 350, 172), (90, 355, 359, 137), (364, 206, 440, 468), (225, 196, 447, 442), (259, 311, 460, 461), (329, 361, 364, 335), (315, 356, 360, 328), (317, 358, 361, 329), (318, 339, 348, 330), (328, 360, 363, 334), (330, 348, 351, 336), (0, 8, 871, 870), (42, 46, 884, 889), (354, 89, 898, 906), (50, 40, 887, 886), (264, 115, 896, 901), (357, 316, 909, 908), (28, 32, 880, 879), (46, 35, 882, 884), (77, 112, 894, 895), (2, 14, 874, 868), (139, 385, 388, 198), (121, 371, 374, 180), (24, 376, 385, 139), (31, 369, 372, 144), (23, 367, 371, 121), (144, 372, 375, 203), (363, 197, 446, 466), (333, 373, 388, 336), (314, 366, 370, 327), (320, 378, 387, 332), (319, 377, 386, 331), (327, 370, 373, 333), (331, 386, 389, 337), (332, 387, 390, 338), (318, 376, 384, 326), (261, 244, 903, 900), (8, 71, 892, 871), (324, 382, 383, 325), (80, 92, 899, 897), (326, 384, 382, 324), (315, 367, 381, 323), (321, 379, 380, 322), (323, 381, 379, 321), (322, 380, 378, 320), (316, 317, 369, 368), (32, 305, 904, 880), (314, 313, 365, 366), (316, 368, 881, 909), (325, 383, 377, 319), (63, 12, 864, 873), (447, 474, 565, 538), (400, 431, 522, 491), (480, 481, 568, 567), (463, 462, 553, 554), (445, 473, 564, 536), (397, 400, 491, 488), (461, 460, 551, 552), (443, 471, 562, 534), (399, 398, 489, 490), (422, 418, 509, 513), (402, 409, 500, 493), (459, 458, 549, 550), (394, 397, 488, 485), (430, 403, 494, 521), (457, 456, 547, 548), (417, 420, 511, 508), (414, 433, 524, 505), (473, 472, 563, 564), (393, 394, 485, 484), (416, 419, 510, 507), (450, 454, 545, 541), (471, 470, 561, 562), (392, 391, 482, 483), (418, 417, 508, 509), (433, 432, 523, 524), (469, 468, 559, 560), (431, 430, 521, 522), (436, 453, 544, 527), (467, 466, 557, 558), (452, 451, 542, 543), (449, 450, 541, 540), (465, 407, 498, 556), (413, 414, 505, 504), (396, 428, 519, 487), (284, 269, 449, 464), (193, 234, 479, 478), (310, 299, 407, 465), (223, 184, 399, 434), (207, 210, 423, 421), (176, 187, 402, 391), (186, 224, 435, 401), (211, 208, 422, 424), (188, 181, 396, 403), (221, 198, 412, 432), (190, 310, 465, 405), (311, 191, 406, 460), (183, 190, 405, 398), (224, 223, 434, 435), (312, 202, 416, 462), (201, 301, 425, 415), (214, 213, 426, 427), (299, 186, 401, 407), (215, 216, 429, 428), (189, 300, 408, 404), (230, 229, 436, 437), (194, 189, 404, 409), (232, 231, 438, 439), (210, 214, 427, 423), (300, 256, 457, 408), (198, 388, 475, 412), (192, 284, 464, 454), (216, 211, 424, 429), (301, 257, 459, 425), (389, 199, 413, 470), (285, 193, 455, 456), (390, 207, 421, 472), (286, 212, 448, 458), (373, 178, 393, 410), (206, 230, 437, 440), (180, 374, 411, 395), (351, 225, 442, 441), (256, 285, 456, 457), (233, 352, 443, 444), (213, 180, 395, 426), (257, 286, 458, 459), (362, 351, 441, 474), (231, 353, 445, 438), (196, 362, 474, 447), (181, 215, 428, 396), (199, 200, 414, 413), (448, 439, 530, 539), (217, 209, 476, 477), (234, 452, 481, 479), (426, 395, 486, 517), (849, 852, 672, 670), (551, 497, 584, 639), (486, 502, 589, 573), (617, 624, 746, 745), (496, 556, 644, 583), (648, 647, 723, 724), (501, 484, 571, 588), (529, 536, 624, 617), (516, 550, 638, 604), (535, 534, 622, 623), (499, 548, 636, 586), (563, 512, 599, 651), (520, 515, 603, 608), (532, 533, 621, 620), (561, 504, 591, 649), (514, 518, 606, 602), (531, 528, 616, 619), (851, 850, 669, 671), (503, 566, 654, 590), (500, 495, 582, 587), (511, 560, 648, 598), (495, 499, 586, 582), (519, 520, 608, 607), (530, 529, 617, 618), (549, 539, 627, 637), (502, 558, 646, 589), (498, 492, 579, 585), (518, 517, 605, 606), (528, 527, 615, 616), (547, 546, 634, 635), (506, 516, 604, 593), (850, 849, 670, 669), (545, 555, 643, 633), (629, 541, 661, 667), (489, 496, 583, 576), (544, 554, 642, 632), (523, 503, 590, 611), (542, 552, 640, 630), (559, 531, 619, 647), (434, 399, 490, 525), (421, 423, 514, 512), (391, 402, 493, 482), (466, 446, 537, 557), (401, 435, 526, 492), (424, 422, 513, 515), (403, 396, 487, 494), (468, 440, 531, 559), (451, 461, 552, 542), (432, 412, 503, 523), (453, 463, 554, 544), (398, 405, 496, 489), (474, 441, 532, 565), (454, 464, 555, 545), (455, 480, 567, 546), (435, 434, 525, 526), (415, 425, 516, 506), (456, 455, 546, 547), (481, 452, 543, 568), (437, 436, 527, 528), (427, 426, 517, 518), (407, 401, 492, 498), (411, 467, 558, 502), (458, 448, 539, 549), (439, 438, 529, 530), (428, 429, 520, 519), (404, 408, 499, 495), (420, 469, 560, 511), (409, 404, 495, 500), (412, 475, 566, 503), (464, 449, 540, 555), (440, 437, 528, 531), (423, 427, 518, 514), (470, 413, 504, 561), (441, 442, 533, 532), (429, 424, 515, 520), (472, 421, 512, 563), (408, 457, 548, 499), (444, 443, 534, 535), (425, 459, 550, 516), (438, 445, 536, 529), (410, 393, 484, 501), (475, 410, 501, 566), (405, 465, 556, 496), (446, 444, 535, 537), (395, 411, 502, 486), (460, 406, 497, 551), (442, 447, 538, 533), (462, 416, 507, 553), (610, 609, 704, 705), (615, 632, 717, 707), (710, 714, 763, 762), (766, 767, 769, 768), (651, 599, 754, 753), (588, 571, 675, 687), (574, 607, 702, 678), (628, 629, 716, 715), (652, 651, 753, 761), (637, 627, 757, 758), (624, 652, 761, 746), (719, 699, 760, 749), (641, 594, 689, 720), (593, 604, 750, 751), (608, 603, 698, 703), (618, 617, 745, 756), (585, 579, 734, 733), (857, 855, 722, 685), (654, 588, 687, 728), (620, 621, 736, 735), (709, 710, 762, 744), (653, 662, 731, 727), (694, 725, 752, 755), (607, 608, 703, 702), (657, 585, 733, 741), (725, 726, 765, 752), (856, 857, 685, 680), (590, 654, 740, 739), (768, 769, 773, 772), (714, 718, 764, 763), (619, 616, 708, 711), (553, 507, 594, 641), (517, 486, 573, 605), (539, 530, 618, 627), (487, 519, 607, 574), (504, 505, 592, 591), (532, 620, 665, 664), (540, 541, 629, 628), (543, 542, 630, 631), (546, 567, 655, 634), (558, 557, 645, 646), (527, 544, 632, 615), (522, 521, 609, 610), (568, 543, 631, 656), (560, 559, 647, 648), (524, 523, 611, 612), (509, 508, 595, 596), (483, 482, 569, 570), (562, 561, 649, 650), (644, 556, 666, 668), (507, 510, 597, 594), (484, 485, 572, 571), (564, 563, 651, 652), (505, 524, 612, 592), (508, 511, 598, 595), (548, 547, 635, 636), (521, 494, 581, 609), (485, 488, 575, 572), (550, 549, 637, 638), (513, 509, 596, 600), (490, 489, 576, 577), (534, 562, 650, 622), (552, 551, 639, 640), (488, 491, 578, 575), (536, 564, 652, 624), (554, 553, 641, 642), (491, 522, 610, 578), (538, 565, 653, 626), (525, 490, 577, 613), (512, 514, 602, 599), (482, 493, 580, 569), (557, 537, 625, 645), (492, 526, 614, 579), (515, 513, 600, 603), (494, 487, 574, 581), (498, 585, 657, 658), (556, 498, 658, 666), (565, 532, 664, 663), (545, 633, 659, 660), (653, 565, 663, 662), (581, 574, 678, 684), (541, 545, 660, 661), (415, 406, 191, 201), (506, 497, 406, 415), (593, 584, 497, 506), (633, 643, 738, 737), (49, 46, 42, 39), (54, 51, 39, 42), (5, 51, 54, 1), (217, 477, 570, 601), (35, 46, 217, 601), (5, 570, 477, 51), (601, 597, 510, 35), (28, 35, 510, 29), (159, 218, 191, 132), (18, 53, 159, 132), (209, 150, 142, 201), (34, 142, 150, 45), (711, 708, 834, 837), (725, 694, 823, 847), (710, 709, 835, 836), (698, 695, 824, 827), (726, 725, 847, 848), (708, 707, 833, 834), (694, 697, 826, 823), (707, 717, 840, 833), (693, 724, 846, 822), (718, 714, 839, 841), (692, 696, 825, 821), (724, 723, 845, 846), (678, 702, 831, 814), (695, 691, 820, 824), (677, 678, 814, 813), (700, 677, 813, 829), (714, 710, 836, 839), (862, 859, 706, 811), (638, 637, 758, 748), (726, 712, 747, 765), (609, 581, 684, 704), (627, 618, 756, 757), (659, 633, 737, 743), (601, 570, 674, 696), (596, 595, 690, 691), (604, 638, 748, 750), (642, 641, 720, 721), (578, 610, 705, 682), (594, 597, 692, 689), (570, 569, 673, 674), (626, 653, 727, 713), (859, 861, 681, 706), (595, 598, 693, 690), (571, 572, 676, 675), (773, 769, 767, 771), (855, 860, 730, 722), (647, 619, 711, 723), (768, 772, 770, 766), (665, 620, 735, 742), (600, 596, 691, 695), (572, 575, 679, 676), (632, 642, 721, 717), (597, 601, 696, 692), (861, 856, 680, 681), (770, 771, 790, 793), (575, 578, 682, 679), (712, 709, 744, 747), (629, 667, 729, 716), (616, 615, 707, 708), (603, 600, 695, 698), (772, 773, 771, 770), (699, 688, 759, 760), (718, 719, 749, 764), (569, 580, 683, 673), (598, 648, 724, 693), (774, 775, 777, 776), (789, 787, 781, 780), (784, 777, 775, 782), (789, 780, 778, 786), (778, 779, 799, 798), (780, 781, 779, 778), (782, 775, 795, 794), (776, 785, 783, 774), (787, 784, 782, 788), (776, 777, 784, 785), (781, 787, 788, 779), (788, 782, 794, 800), (771, 767, 791, 790), (766, 770, 793, 792), (767, 766, 792, 791), (790, 795, 796, 793), (792, 798, 799, 791), (792, 793, 796, 801, 797, 798), (774, 783, 801, 796), (775, 774, 796, 795), (779, 788, 800, 799), (783, 786, 797, 801), (786, 778, 798, 797), (795, 790, 791, 799, 800, 794), (705, 704, 802, 803), (682, 705, 803, 804), (811, 706, 805, 812), (853, 811, 812, 854), (863, 862, 811, 853), (526, 525, 807, 808), (614, 526, 808, 809), (525, 613, 810, 807), (681, 680, 706), (684, 678, 704), (847, 823, 819, 822), (825, 817, 818, 821), (823, 824, 820, 819), (826, 827, 824, 823), (829, 831, 832, 830), (830, 832, 827, 826), (813, 814, 831, 829), (839, 836, 834, 833), (836, 835, 837, 834), (841, 839, 833, 840), (828, 842, 844, 843), (842, 841, 840, 844), (817, 828, 843, 818), (838, 848, 846, 845), (835, 838, 845, 837), (848, 847, 822, 846), (815, 816, 817, 825), (688, 699, 828, 817), (699, 719, 842, 828), (719, 718, 841, 842), (712, 726, 848, 838), (701, 700, 829, 830), (721, 720, 843, 844), (702, 703, 832, 831), (709, 712, 838, 835), (674, 686, 816, 815), (691, 690, 819, 820), (720, 689, 818, 843), (723, 711, 837, 845), (697, 701, 830, 826), (686, 688, 817, 816), (689, 692, 821, 818), (703, 698, 827, 832), (696, 674, 815, 825), (690, 693, 822, 819), (717, 721, 844, 840), (858, 863, 853, 732), (732, 853, 854, 806), (808, 807, 849, 850), (809, 808, 850, 851), (807, 810, 852, 849), (672, 852, 863, 858), (852, 810, 862, 863), (577, 576, 856, 861), (644, 668, 860, 855), (613, 577, 861, 859), (810, 613, 859, 862), (576, 583, 857, 856), (583, 644, 855, 857), (673, 858, 732, 674), (683, 858, 673)])
_uv = me_cube.uv_layers.new(name='UVMap')
_uv.uv.foreach_set('vector', [0.1738, 0.7376, 0.1738, 0.7376, 0.1738, 0.7376, 0.1738, 0.7376, 0.1738, 0.7376, 0.1738, 0.7376, 0.1738, 0.7376, 0.1738, 0.7376, 0.1738, 0.7376, 0.1738, 0.7376, 0.1738, 0.7376, 0.1738, 0.7376, 0.1738, 0.7376, 0.1738, 0.7376, 0.1738, 0.7376, 0.1738, 0.7376, 0.1738, 0.7376, 0.1738, 0.7376, 0.1738, 0.7376, 0.1738, 0.7376, 0.1738, 0.7376, 0.1738, 0.7376, 0.1738, 0.7376, 0.1738, 0.7376, 0.1738, 0.7376, 0.1738, 0.7376, 0.1738, 0.7376, 0.1738, 0.7376, 0.1738, 0.7376, 0.1738, 0.7376, 0.1738, 0.7376, 0.1738, 0.7376, 0.1738, 0.7376, 0.1738, 0.7376, 0.1738, 0.7376, 0.1738, 0.7376, 0.1792, 0.2489, 0.1792, 0.2489, 0.1792, 0.2489, 0.1792, 0.2489, 0.1738, 0.7376, 0.1738, 0.7376, 0.1738, 0.7376, 0.1738, 0.7376, 0.8324, 0.7376, 0.8324, 0.7376, 0.8324, 0.7376, 0.8324, 0.7376, 0.1738, 0.7376, 0.1738, 0.7376, 0.1738, 0.7376, 0.1738, 0.7376, 0.1738, 0.7376, 0.1738, 0.7376, 0.1738, 0.7376, 0.1738, 0.7376, 0.4974, 0.2539, 0.4974, 0.2539, 0.4974, 0.2539, 0.4974, 0.2539, 0.1738, 0.7376, 0.1738, 0.7376, 0.1738, 0.7376, 0.1738, 0.7376, 0.1738, 0.7376, 0.1738, 0.7376, 0.1738, 0.7376, 0.1738, 0.7376, 0.8324, 0.7376, 0.8324, 0.7376, 0.8324, 0.7376, 0.8324, 0.7376, 0.1738, 0.7376, 0.1738, 0.7376, 0.1738, 0.7376, 0.1738, 0.7376, 0.1738, 0.7376, 0.1738, 0.7376, 0.1738, 0.7376, 0.1738, 0.7376, 0.1738, 0.7376, 0.1738, 0.7376, 0.1738, 0.7376, 0.1738, 0.7376, 0.1738, 0.7376, 0.1738, 0.7376, 0.1738, 0.7376, 0.1738, 0.7376, 0.1738, 0.7376, 0.1738, 0.7376, 0.1738, 0.7376, 0.1738, 0.7376, 0.1738, 0.7376, 0.1738, 0.7376, 0.1738, 0.7376, 0.1738, 0.7376, 0.1738, 0.7376, 0.1738, 0.7376, 0.1738, 0.7376, 0.1738, 0.7376, 0.1792, 0.2489, 0.1792, 0.2489, 0.1792, 0.2489, 0.1792, 0.2489, 0.1738, 0.7376, 0.1738, 0.7376, 0.1738, 0.7376, 0.1738, 0.7376, 0.5, 0.75, 0.5, 0.75, 0.5, 0.75, 0.5, 0.75, 0.5, 0.75, 0.5, 0.75, 0.5, 0.75, 0.5, 0.75, 0.5, 0.75, 0.5, 0.75, 0.5, 0.75, 0.5, 0.75, 0.1738, 0.7376, 0.1738, 0.7376, 0.1738, 0.7376, 0.1738, 0.7376, 0.1738, 0.7376, 0.1738, 0.7376, 0.1738, 0.7376, 0.1738, 0.7376, 0.5, 0.75, 0.5, 0.75, 0.5, 0.75, 0.5, 0.75, 0.5, 0.75, 0.5, 0.75, 0.5, 0.75, 0.5, 0.75, 0.1738, 0.7376, 0.1738, 0.7376, 0.1738, 0.7376, 0.1738, 0.7376, 0.1738, 0.7376, 0.1738, 0.7376, 0.1738, 0.7376, 0.1738, 0.7376, 0.1738, 0.7376, 0.1738, 0.7376, 0.1738, 0.7376, 0.1738, 0.7376, 0.8324, 0.7376, 0.8324, 0.7376, 0.8324, 0.7376, 0.8324, 0.7376, 0.5, 0.75, 0.5, 0.75, 0.5, 0.75, 0.5, 0.75, 0.4974, 0.2539, 0.4974, 0.2539, 0.4974, 0.2539, 0.4974, 0.2539, 0.4974, 0.2539, 0.4974, 0.2539, 0.4974, 0.2539, 0.4974, 0.2539, 0.8324, 0.7376, 0.8324, 0.7376, 0.8324, 0.7376, 0.8324, 0.7376, 0.1738, 0.7376, 0.1738, 0.7376, 0.1738, 0.7376, 0.1738, 0.7376, 0.1738, 0.7376, 0.1738, 0.7376, 0.1738, 0.7376, 0.1738, 0.7376, 0.1738, 0.7376, 0.1738, 0.7376, 0.1738, 0.7376, 0.1738, 0.7376, 0.4974, 0.2539, 0.4974, 0.2539, 0.4974, 0.2539, 0.4974, 0.2539, 0.4974, 0.2539, 0.4974, 0.2539, 0.4974, 0.2539, 0.4974, 0.2539, 0.1738, 0.7376, 0.1738, 0.7376, 0.1738, 0.7376, 0.1738, 0.7376, 0.1738, 0.7376, 0.1738, 0.7376, 0.1738, 0.7376, 0.1738, 0.7376, 0.1738, 0.7376, 0.1738, 0.7376, 0.1738, 0.7376, 0.1738, 0.7376, 0.1738, 0.7376, 0.1738, 0.7376, 0.1738, 0.7376, 0.1738, 0.7376, 0.1738, 0.7376, 0.1738, 0.7376, 0.1738, 0.7376, 0.1738, 0.7376, 0.4974, 0.2539, 0.4974, 0.2539, 0.4974, 0.2539, 0.4974, 0.2539, 0.1738, 0.7376, 0.1738, 0.7376, 0.1738, 0.7376, 0.1738, 0.7376, 0.4974, 0.2539, 0.4974, 0.2539, 0.4974, 0.2539, 0.4974, 0.2539, 0.4974, 0.2539, 0.4974, 0.2539, 0.4974, 0.2539, 0.4974, 0.2539, 0.4974, 0.2539, 0.4974, 0.2539, 0.4974, 0.2539, 0.4974, 0.2539, 0.5, 0.75, 0.5, 0.75, 0.5, 0.75, 0.5, 0.75, 0.5, 0.75, 0.5, 0.75, 0.5, 0.75, 0.5, 0.75, 0.5, 0.75, 0.5, 0.75, 0.5, 0.75, 0.5, 0.75, 0.5, 0.75, 0.5, 0.75, 0.5, 0.75, 0.5, 0.75, 0.1738, 0.7376, 0.1738, 0.7376, 0.1738, 0.7376, 0.1738, 0.7376, 0.5, 0.75, 0.5, 0.75, 0.5, 0.75, 0.5, 0.75, 0.1738, 0.7376, 0.1738, 0.7376, 0.1738, 0.7376, 0.1738, 0.7376, 0.1792, 0.2489, 0.1792, 0.2489, 0.1792, 0.2489, 0.1792, 0.2489, 0.4974, 0.2539, 0.4974, 0.2539, 0.4974, 0.2539, 0.4974, 0.2539, 0.8324, 0.7376, 0.8324, 0.7376, 0.8324, 0.7376, 0.8324, 0.7376, 0.4974, 0.2539, 0.4974, 0.2539, 0.4974, 0.2539, 0.4974, 0.2539, 0.4974, 0.2539, 0.4974, 0.2539, 0.4974, 0.2539, 0.4974, 0.2539, 0.4974, 0.2539, 0.4974, 0.2539, 0.4974, 0.2539, 0.4974, 0.2539, 0.5, 0.75, 0.5, 0.75, 0.5, 0.75, 0.5, 0.75, 0.5, 0.75, 0.5, 0.75, 0.5, 0.75, 0.5, 0.75, 0.5, 0.75, 0.5, 0.75, 0.5, 0.75, 0.5, 0.75, 0.5, 0.75, 0.5, 0.75, 0.5, 0.75, 0.5, 0.75, 0.1738, 0.7376, 0.1738, 0.7376, 0.1738, 0.7376, 0.1738, 0.7376, 0.5, 0.75, 0.5, 0.75, 0.5, 0.75, 0.5, 0.75, 0.1738, 0.7376, 0.1738, 0.7376, 0.1738, 0.7376, 0.1738, 0.7376, 0.8324, 0.7376, 0.8324, 0.7376, 0.8324, 0.7376, 0.8324, 0.7376, 0.4974, 0.2539, 0.4974, 0.2539, 0.4974, 0.2539, 0.4974, 0.2539, 0.8324, 0.7376, 0.8324, 0.7376, 0.8324, 0.7376, 0.8324, 0.7376, 0.1738, 0.7376, 0.1738, 0.7376, 0.1738, 0.7376, 0.1738, 0.7376, 0.4974, 0.2539, 0.4974, 0.2539, 0.4974, 0.2539, 0.4974, 0.2539, 0.1738, 0.7376, 0.1738, 0.7376, 0.1738, 0.7376, 0.1738, 0.7376, 0.1738, 0.7376, 0.1738, 0.7376, 0.1738, 0.7376, 0.1738, 0.7376, 0.1738, 0.7376, 0.1738, 0.7376, 0.1738, 0.7376, 0.1738, 0.7376, 0.1738, 0.7376, 0.1738, 0.7376, 0.1738, 0.7376, 0.1738, 0.7376, 0.5, 0.75, 0.5, 0.75, 0.5, 0.75, 0.5, 0.75, 0.5, 0.75, 0.5, 0.75, 0.5, 0.75, 0.5, 0.75, 0.5, 0.75, 0.5, 0.75, 0.5, 0.75, 0.5, 0.75, 0.5, 0.75, 0.5, 0.75, 0.5, 0.75, 0.5, 0.75, 0.4974, 0.2539, 0.4974, 0.2539, 0.4974, 0.2539, 0.4974, 0.2539, 0.4974, 0.2539, 0.4974, 0.2539, 0.4974, 0.2539, 0.4974, 0.2539, 0.4974, 0.2539, 0.4974, 0.2539, 0.4974, 0.2539, 0.4974, 0.2539, 0.1738, 0.7376, 0.1738, 0.7376, 0.1738, 0.7376, 0.1738, 0.7376, 0.1792, 0.2489, 0.1792, 0.2489, 0.1792, 0.2489, 0.1792, 0.2489, 0.8324, 0.7376, 0.8324, 0.7376, 0.8324, 0.7376, 0.8324, 0.7376, 0.8324, 0.7376, 0.8324, 0.7376, 0.8324, 0.7376, 0.8324, 0.7376, 0.1738, 0.7376, 0.1738, 0.7376, 0.1738, 0.7376, 0.1738, 0.7376, 0.8324, 0.7376, 0.8324, 0.7376, 0.8324, 0.7376, 0.8324, 0.7376, 0.8324, 0.7376, 0.8324, 0.7376, 0.8324, 0.7376, 0.8324, 0.7376, 0.8324, 0.7376, 0.8324, 0.7376, 0.8324, 0.7376, 0.8324, 0.7376, 0.8324, 0.7376, 0.8324, 0.7376, 0.8324, 0.7376, 0.8324, 0.7376, 0.8324, 0.7376, 0.8324, 0.7376, 0.8324, 0.7376, 0.8324, 0.7376, 0.1738, 0.7376, 0.1738, 0.7376, 0.1738, 0.7376, 0.1738, 0.7376, 0.1738, 0.7376, 0.1738, 0.7376, 0.1738, 0.7376, 0.1738, 0.7376, 0.1792, 0.2489, 0.1792, 0.2489, 0.1792, 0.2489, 0.1792, 0.2489, 0.1738, 0.7376, 0.1738, 0.7376, 0.1738, 0.7376, 0.1738, 0.7376, 0.1738, 0.7376, 0.1738, 0.7376, 0.1738, 0.7376, 0.1738, 0.7376, 0.8324, 0.7376, 0.8324, 0.7376, 0.8324, 0.7376, 0.8324, 0.7376, 0.8324, 0.7376, 0.8324, 0.7376, 0.8324, 0.7376, 0.8324, 0.7376, 0.8324, 0.7376, 0.8324, 0.7376, 0.8324, 0.7376, 0.8324, 0.7376, 0.1738, 0.7376, 0.1738, 0.7376, 0.1738, 0.7376, 0.1738, 0.7376, 0.8324, 0.7376, 0.8324, 0.7376, 0.8324, 0.7376, 0.8324, 0.7376, 0.1738, 0.7376, 0.1738, 0.7376, 0.1738, 0.7376, 0.1738, 0.7376, 0.1738, 0.7376, 0.1738, 0.7376, 0.1738, 0.7376, 0.1738, 0.7376, 0.8324, 0.7376, 0.8324, 0.7376, 0.8324, 0.7376, 0.8324, 0.7376, 0.8324, 0.7376, 0.8324, 0.7376, 0.8324, 0.7376, 0.8324, 0.7376, 0.8324, 0.7376, 0.8324, 0.7376, 0.8324, 0.7376, 0.8324, 0.7376, 0.8324, 0.7376, 0.8324, 0.7376, 0.8324, 0.7376, 0.8324, 0.7376, 0.1738, 0.7376, 0.1738, 0.7376, 0.1738, 0.7376, 0.1738, 0.7376, 0.8324, 0.7376, 0.8324, 0.7376, 0.8324, 0.7376, 0.8324, 0.7376, 0.1738, 0.7376, 0.1738, 0.7376, 0.1738, 0.7376, 0.1738, 0.7376, 0.8324, 0.7376, 0.8324, 0.7376, 0.8324, 0.7376, 0.8324, 0.7376, 0.1738, 0.7376, 0.1738, 0.7376, 0.1738, 0.7376, 0.1738, 0.7376, 0.8324, 0.7376, 0.8324, 0.7376, 0.8324, 0.7376, 0.8324, 0.7376, 0.8324, 0.7376, 0.8324, 0.7376, 0.8324, 0.7376, 0.8324, 0.7376, 0.8324, 0.7376, 0.8324, 0.7376, 0.8324, 0.7376, 0.8324, 0.7376, 0.8324, 0.7376, 0.8324, 0.7376, 0.8324, 0.7376, 0.8324, 0.7376, 0.1738, 0.7376, 0.1738, 0.7376, 0.1738, 0.7376, 0.1738, 0.7376, 0.1738, 0.7376, 0.1738, 0.7376, 0.1738, 0.7376, 0.1738, 0.7376, 0.1738, 0.7376, 0.1738, 0.7376, 0.1738, 0.7376, 0.1738, 0.7376, 0.8324, 0.7376, 0.8324, 0.7376, 0.8324, 0.7376, 0.8324, 0.7376, 0.8324, 0.7376, 0.8324, 0.7376, 0.8324, 0.7376, 0.8324, 0.7376, 0.1738, 0.7376, 0.1738, 0.7376, 0.1738, 0.7376, 0.1738, 0.7376, 0.8324, 0.7376, 0.8324, 0.7376, 0.8324, 0.7376, 0.8324, 0.7376, 0.8324, 0.7376, 0.8324, 0.7376, 0.8324, 0.7376, 0.8324, 0.7376, 0.1738, 0.7376, 0.1738, 0.7376, 0.1738, 0.7376, 0.1738, 0.7376, 0.1738, 0.7376, 0.1738, 0.7376, 0.1738, 0.7376, 0.1738, 0.7376, 0.8324, 0.7376, 0.8324, 0.7376, 0.8324, 0.7376, 0.8324, 0.7376, 0.8324, 0.7376, 0.8324, 0.7376, 0.8324, 0.7376, 0.8324, 0.7376, 0.8324, 0.7376, 0.8324, 0.7376, 0.8324, 0.7376, 0.8324, 0.7376, 0.1738, 0.7376, 0.1738, 0.7376, 0.1738, 0.7376, 0.1738, 0.7376, 0.8324, 0.7376, 0.8324, 0.7376, 0.8324, 0.7376, 0.8324, 0.7376, 0.1792, 0.2489, 0.1792, 0.2489, 0.1792, 0.2489, 0.1792, 0.2489, 0.8324, 0.7376, 0.8324, 0.7376, 0.8324, 0.7376, 0.8324, 0.7376, 0.8324, 0.7376, 0.8324, 0.7376, 0.8324, 0.7376, 0.8324, 0.7376, 0.1738, 0.7376, 0.1738, 0.7376, 0.1738, 0.7376, 0.1738, 0.7376, 0.1738, 0.7376, 0.1738, 0.7376, 0.1738, 0.7376, 0.1738, 0.7376, 0.1792, 0.2489, 0.1792, 0.2489, 0.1792, 0.2489, 0.1792, 0.2489, 0.1738, 0.7376, 0.1738, 0.7376, 0.1738, 0.7376, 0.1738, 0.7376, 0.8324, 0.7376, 0.8324, 0.7376, 0.8324, 0.7376, 0.8324, 0.7376, 0.1738, 0.7376, 0.1738, 0.7376, 0.1738, 0.7376, 0.1738, 0.7376, 0.1792, 0.2489, 0.1792, 0.2489, 0.1792, 0.2489, 0.1792, 0.2489, 0.1738, 0.7376, 0.1738, 0.7376, 0.1738, 0.7376, 0.1738, 0.7376, 0.1792, 0.2489, 0.1792, 0.2489, 0.1792, 0.2489, 0.1792, 0.2489, 0.1738, 0.7376, 0.1738, 0.7376, 0.1738, 0.7376, 0.1738, 0.7376, 0.8324, 0.7376, 0.8324, 0.7376, 0.8324, 0.7376, 0.8324, 0.7376, 0.1738, 0.7376, 0.1738, 0.7376, 0.1738, 0.7376, 0.1738, 0.7376, 0.8324, 0.7376, 0.8324, 0.7376, 0.8324, 0.7376, 0.8324, 0.7376, 0.1738, 0.7376, 0.1738, 0.7376, 0.1738, 0.7376, 0.1738, 0.7376, 0.8324, 0.7376, 0.8324, 0.7376, 0.8324, 0.7376, 0.8324, 0.7376, 0.1738, 0.7376, 0.1738, 0.7376, 0.1738, 0.7376, 0.1738, 0.7376, 0.1738, 0.7376, 0.1738, 0.7376, 0.1738, 0.7376, 0.1738, 0.7376, 0.1738, 0.7376, 0.1738, 0.7376, 0.1738, 0.7376, 0.1738, 0.7376, 0.8324, 0.7376, 0.8324, 0.7376, 0.8324, 0.7376, 0.8324, 0.7376, 0.8324, 0.7376, 0.8324, 0.7376, 0.8324, 0.7376, 0.8324, 0.7376, 0.1792, 0.2489, 0.1792, 0.2489, 0.1792, 0.2489, 0.1792, 0.2489, 0.1738, 0.7376, 0.1738, 0.7376, 0.1738, 0.7376, 0.1738, 0.7376, 0.1792, 0.2489, 0.1792, 0.2489, 0.1792, 0.2489, 0.1792, 0.2489, 0.8324, 0.7376, 0.8324, 0.7376, 0.8324, 0.7376, 0.8324, 0.7376, 0.1738, 0.7376, 0.1738, 0.7376, 0.1738, 0.7376, 0.1738, 0.7376, 0.8324, 0.7376, 0.8324, 0.7376, 0.8324, 0.7376, 0.8324, 0.7376, 0.1738, 0.7376, 0.1738, 0.7376, 0.1738, 0.7376, 0.1738, 0.7376, 0.8324, 0.7376, 0.8324, 0.7376, 0.8324, 0.7376, 0.8324, 0.7376, 0.8324, 0.7376, 0.8324, 0.7376, 0.8324, 0.7376, 0.8324, 0.7376, 0.1738, 0.7376, 0.1738, 0.7376, 0.1738, 0.7376, 0.1738, 0.7376, 0.1738, 0.7376, 0.1738, 0.7376, 0.1738, 0.7376, 0.1738, 0.7376, 0.8324, 0.7376, 0.8324, 0.7376, 0.8324, 0.7376, 0.8324, 0.7376, 0.1738, 0.7376, 0.1738, 0.7376, 0.1738, 0.7376, 0.1738, 0.7376, 0.1738, 0.7376, 0.1738, 0.7376, 0.1738, 0.7376, 0.1738, 0.7376, 0.1738, 0.7376, 0.1738, 0.7376, 0.1738, 0.7376, 0.1738, 0.7376, 0.8324, 0.7376, 0.8324, 0.7376, 0.8324, 0.7376, 0.8324, 0.7376, 0.1738, 0.7376, 0.1738, 0.7376, 0.1738, 0.7376, 0.1738, 0.7376, 0.8324, 0.7376, 0.8324, 0.7376, 0.8324, 0.7376, 0.8324, 0.7376, 0.1738, 0.7376, 0.1738, 0.7376, 0.1738, 0.7376, 0.1738, 0.7376, 0.1738, 0.7376, 0.1738, 0.7376, 0.1738, 0.7376, 0.1738, 0.7376, 0.1738, 0.7376, 0.1738, 0.7376, 0.1738, 0.7376, 0.1738, 0.7376, 0.1792, 0.2489, 0.1792, 0.2489, 0.1792, 0.2489, 0.1792, 0.2489, 0.1738, 0.7376, 0.1738, 0.7376, 0.1738, 0.7376, 0.1738, 0.7376, 0.1738, 0.7376, 0.1738, 0.7376, 0.1738, 0.7376, 0.1738, 0.7376, 0.1738, 0.7376, 0.1738, 0.7376, 0.1738, 0.7376, 0.1738, 0.7376, 0.1738, 0.7376, 0.1738, 0.7376, 0.1738, 0.7376, 0.1738, 0.7376, 0.8324, 0.7376, 0.8324, 0.7376, 0.8324, 0.7376, 0.8324, 0.7376, 0.1738, 0.7376, 0.1738, 0.7376, 0.1738, 0.7376, 0.1738, 0.7376, 0.8324, 0.7376, 0.8324, 0.7376, 0.8324, 0.7376, 0.8324, 0.7376, 0.1738, 0.7376, 0.1738, 0.7376, 0.1738, 0.7376, 0.1738, 0.7376, 0.8324, 0.7376, 0.8324, 0.7376, 0.8324, 0.7376, 0.8324, 0.7376, 0.1738, 0.7376, 0.1738, 0.7376, 0.1738, 0.7376, 0.1738, 0.7376, 0.1738, 0.7376, 0.1738, 0.7376, 0.1738, 0.7376, 0.1738, 0.7376, 0.8324, 0.7376, 0.8324, 0.7376, 0.8324, 0.7376, 0.8324, 0.7376, 0.1738, 0.7376, 0.1738, 0.7376, 0.1738, 0.7376, 0.1738, 0.7376, 0.1792, 0.2489, 0.1792, 0.2489, 0.1792, 0.2489, 0.1792, 0.2489, 0.8324, 0.7376, 0.8324, 0.7376, 0.8324, 0.7376, 0.8324, 0.7376, 0.8324, 0.7376, 0.8324, 0.7376, 0.8324, 0.7376, 0.8324, 0.7376, 0.1738, 0.7376, 0.1738, 0.7376, 0.1738, 0.7376, 0.1738, 0.7376, 0.8324, 0.7376, 0.8324, 0.7376, 0.8324, 0.7376, 0.8324, 0.7376, 0.1738, 0.7376, 0.1738, 0.7376, 0.1738, 0.7376, 0.1738, 0.7376, 0.1738, 0.7376, 0.1738, 0.7376, 0.1738, 0.7376, 0.1738, 0.7376, 0.1792, 0.2489, 0.1792, 0.2489, 0.1792, 0.2489, 0.1792, 0.2489, 0.8324, 0.7376, 0.8324, 0.7376, 0.8324, 0.7376, 0.8324, 0.7376, 0.8324, 0.7376, 0.8324, 0.7376, 0.8324, 0.7376, 0.8324, 0.7376, 0.8324, 0.7376, 0.8324, 0.7376, 0.8324, 0.7376, 0.8324, 0.7376, 0.4974, 0.2539, 0.4974, 0.2539, 0.4974, 0.2539, 0.4974, 0.2539, 0.4974, 0.2539, 0.4974, 0.2539, 0.4974, 0.2539, 0.4974, 0.2539, 0.4974, 0.2539, 0.4974, 0.2539, 0.4974, 0.2539, 0.4974, 0.2539, 0.5, 0.75, 0.5, 0.75, 0.5, 0.75, 0.5, 0.75, 0.5, 0.75, 0.5, 0.75, 0.5, 0.75, 0.5, 0.75, 0.5, 0.75, 0.5, 0.75, 0.5, 0.75, 0.5, 0.75, 0.5, 0.75, 0.5, 0.75, 0.5, 0.75, 0.5, 0.75, 0.1738, 0.7376, 0.1738, 0.7376, 0.1738, 0.7376, 0.1738, 0.7376, 0.1738, 0.7376, 0.1738, 0.7376, 0.1738, 0.7376, 0.1738, 0.7376, 0.4974, 0.2539, 0.4974, 0.2539, 0.4974, 0.2539, 0.4974, 0.2539, 0.8324, 0.7376, 0.8324, 0.7376, 0.8324, 0.7376, 0.8324, 0.7376, 0.1738, 0.7376, 0.1738, 0.7376, 0.1738, 0.7376, 0.1738, 0.7376, 0.8324, 0.7376, 0.8324, 0.7376, 0.8324, 0.7376, 0.8324, 0.7376, 0.8324, 0.7376, 0.8324, 0.7376, 0.8324, 0.7376, 0.8324, 0.7376, 0.1738, 0.7376, 0.1738, 0.7376, 0.1738, 0.7376, 0.1738, 0.7376, 0.8324, 0.7376, 0.8324, 0.7376, 0.8324, 0.7376, 0.8324, 0.7376, 0.1738, 0.7376, 0.1738, 0.7376, 0.1738, 0.7376, 0.1738, 0.7376, 0.8324, 0.7376, 0.8324, 0.7376, 0.8324, 0.7376, 0.8324, 0.7376, 0.8324, 0.7376, 0.8324, 0.7376, 0.8324, 0.7376, 0.8324, 0.7376, 0.8324, 0.7376, 0.8324, 0.7376, 0.8324, 0.7376, 0.8324, 0.7376, 0.8324, 0.7376, 0.8324, 0.7376, 0.8324, 0.7376, 0.8324, 0.7376, 0.1738, 0.7376, 0.1738, 0.7376, 0.1738, 0.7376, 0.1738, 0.7376, 0.8324, 0.7376, 0.8324, 0.7376, 0.8324, 0.7376, 0.8324, 0.7376, 0.1738, 0.7376, 0.1738, 0.7376, 0.1738, 0.7376, 0.1738, 0.7376, 0.8324, 0.7376, 0.8324, 0.7376, 0.8324, 0.7376, 0.8324, 0.7376, 0.1792, 0.2489, 0.1792, 0.2489, 0.1792, 0.2489, 0.1792, 0.2489, 0.1738, 0.7376, 0.1738, 0.7376, 0.1738, 0.7376, 0.1738, 0.7376, 0.8324, 0.7376, 0.8324, 0.7376, 0.8324, 0.7376, 0.8324, 0.7376, 0.4974, 0.2539, 0.4974, 0.2539, 0.4974, 0.2539, 0.4974, 0.2539, 0.4974, 0.2539, 0.4974, 0.2539, 0.4974, 0.2539, 0.4974, 0.2539, 0.4974, 0.2539, 0.4974, 0.2539, 0.4974, 0.2539, 0.4974, 0.2539, 0.5, 0.75, 0.5, 0.75, 0.5, 0.75, 0.5, 0.75, 0.5, 0.75, 0.5, 0.75, 0.5, 0.75, 0.5, 0.75, 0.5, 0.75, 0.5, 0.75, 0.5, 0.75, 0.5, 0.75, 0.5, 0.75, 0.5, 0.75, 0.5, 0.75, 0.5, 0.75, 0.1738, 0.7376, 0.1738, 0.7376, 0.1738, 0.7376, 0.1738, 0.7376, 0.1738, 0.7376, 0.1738, 0.7376, 0.1738, 0.7376, 0.1738, 0.7376, 0.1738, 0.7376, 0.1738, 0.7376, 0.1738, 0.7376, 0.1738, 0.7376, 0.4974, 0.2539, 0.4974, 0.2539, 0.4974, 0.2539, 0.4974, 0.2539, 0.1738, 0.7376, 0.1738, 0.7376, 0.1738, 0.7376, 0.1738, 0.7376, 0.1738, 0.7376, 0.1738, 0.7376, 0.1738, 0.7376, 0.1738, 0.7376, 0.8324, 0.7376, 0.8324, 0.7376, 0.8324, 0.7376, 0.8324, 0.7376, 0.8324, 0.7376, 0.8324, 0.7376, 0.8324, 0.7376, 0.8324, 0.7376, 0.8324, 0.7376, 0.8324, 0.7376, 0.8324, 0.7376, 0.8324, 0.7376, 0.8324, 0.7376, 0.8324, 0.7376, 0.8324, 0.7376, 0.8324, 0.7376, 0.1738, 0.7376, 0.1738, 0.7376, 0.1738, 0.7376, 0.1738, 0.7376, 0.1738, 0.7376, 0.1738, 0.7376, 0.1738, 0.7376, 0.1738, 0.7376, 0.4974, 0.2539, 0.4974, 0.2539, 0.4974, 0.2539, 0.4974, 0.2539, 0.1738, 0.7376, 0.1738, 0.7376, 0.1738, 0.7376, 0.1738, 0.7376, 0.1738, 0.7376, 0.1738, 0.7376, 0.1738, 0.7376, 0.1738, 0.7376, 0.1738, 0.7376, 0.1738, 0.7376, 0.1738, 0.7376, 0.1738, 0.7376, 0.1738, 0.7376, 0.1738, 0.7376, 0.1738, 0.7376, 0.1738, 0.7376, 0.5, 0.75, 0.5, 0.75, 0.5, 0.75, 0.5, 0.75, 0.5, 0.75, 0.5, 0.75, 0.5, 0.75, 0.5, 0.75, 0.5, 0.75, 0.5, 0.75, 0.5, 0.75, 0.5, 0.75, 0.5, 0.75, 0.5, 0.75, 0.5, 0.75, 0.5, 0.75, 0.4974, 0.2539, 0.4974, 0.2539, 0.4974, 0.2539, 0.4974, 0.2539, 0.1738, 0.7376, 0.1738, 0.7376, 0.1738, 0.7376, 0.1738, 0.7376, 0.4974, 0.2539, 0.4974, 0.2539, 0.4974, 0.2539, 0.4974, 0.2539, 0.1738, 0.7376, 0.1738, 0.7376, 0.1738, 0.7376, 0.1738, 0.7376, 0.1738, 0.7376, 0.1738, 0.7376, 0.1738, 0.7376, 0.1738, 0.7376, 0.4974, 0.2539, 0.4974, 0.2539, 0.4974, 0.2539, 0.4974, 0.2539, 0.8324, 0.7376, 0.8324, 0.7376, 0.8324, 0.7376, 0.8324, 0.7376, 0.1738, 0.7376, 0.1738, 0.7376, 0.1738, 0.7376, 0.1738, 0.7376, 0.8324, 0.7376, 0.8324, 0.7376, 0.8324, 0.7376, 0.8324, 0.7376, 0.1738, 0.7376, 0.1738, 0.7376, 0.1738, 0.7376, 0.1738, 0.7376, 0.1738, 0.7376, 0.1738, 0.7376, 0.1738, 0.7376, 0.1738, 0.7376, 0.8324, 0.7376, 0.8324, 0.7376, 0.8324, 0.7376, 0.8324, 0.7376, 0.1738, 0.7376, 0.1738, 0.7376, 0.1738, 0.7376, 0.1738, 0.7376, 0.8324, 0.7376, 0.8324, 0.7376, 0.8324, 0.7376, 0.8324, 0.7376, 0.8324, 0.7376, 0.8324, 0.7376, 0.8324, 0.7376, 0.8324, 0.7376, 0.8324, 0.7376, 0.8324, 0.7376, 0.8324, 0.7376, 0.8324, 0.7376, 0.8324, 0.7376, 0.8324, 0.7376, 0.8324, 0.7376, 0.8324, 0.7376, 0.1738, 0.7376, 0.1738, 0.7376, 0.1738, 0.7376, 0.1738, 0.7376, 0.1738, 0.7376, 0.1738, 0.7376, 0.1738, 0.7376, 0.1738, 0.7376, 0.1738, 0.7376, 0.1738, 0.7376, 0.1738, 0.7376, 0.1738, 0.7376, 0.1738, 0.7376, 0.1738, 0.7376, 0.1738, 0.7376, 0.1738, 0.7376, 0.1738, 0.7376, 0.1738, 0.7376, 0.1738, 0.7376, 0.1738, 0.7376, 0.1738, 0.7376, 0.1738, 0.7376, 0.1738, 0.7376, 0.1738, 0.7376, 0.1738, 0.7376, 0.1738, 0.7376, 0.1738, 0.7376, 0.1738, 0.7376, 0.1738, 0.7376, 0.1738, 0.7376, 0.1738, 0.7376, 0.1738, 0.7376, 0.1792, 0.2489, 0.1792, 0.2489, 0.1792, 0.2489, 0.1792, 0.2489, 0.8324, 0.7376, 0.8324, 0.7376, 0.8324, 0.7376, 0.8324, 0.7376, 0.8324, 0.7376, 0.8324, 0.7376, 0.8324, 0.7376, 0.8324, 0.7376, 0.1738, 0.7376, 0.1738, 0.7376, 0.1738, 0.7376, 0.1738, 0.7376, 0.8324, 0.7376, 0.8324, 0.7376, 0.8324, 0.7376, 0.8324, 0.7376, 0.8324, 0.7376, 0.8324, 0.7376, 0.8324, 0.7376, 0.8324, 0.7376, 0.1738, 0.7376, 0.1738, 0.7376, 0.1738, 0.7376, 0.1738, 0.7376, 0.8324, 0.7376, 0.8324, 0.7376, 0.8324, 0.7376, 0.8324, 0.7376, 0.1738, 0.7376, 0.1738, 0.7376, 0.1738, 0.7376, 0.1738, 0.7376, 0.8324, 0.7376, 0.8324, 0.7376, 0.8324, 0.7376, 0.8324, 0.7376, 0.8324, 0.7376, 0.8324, 0.7376, 0.8324, 0.7376, 0.8324, 0.7376, 0.8324, 0.7376, 0.8324, 0.7376, 0.8324, 0.7376, 0.8324, 0.7376, 0.8324, 0.7376, 0.8324, 0.7376, 0.8324, 0.7376, 0.8324, 0.7376, 0.1738, 0.7376, 0.1738, 0.7376, 0.1738, 0.7376, 0.1738, 0.7376, 0.1738, 0.7376, 0.1738, 0.7376, 0.1738, 0.7376, 0.1738, 0.7376, 0.1738, 0.7376, 0.1738, 0.7376, 0.1738, 0.7376, 0.1738, 0.7376, 0.1738, 0.7376, 0.1738, 0.7376, 0.1738, 0.7376, 0.1738, 0.7376, 0.1738, 0.7376, 0.1738, 0.7376, 0.1738, 0.7376, 0.1738, 0.7376, 0.4974, 0.2539, 0.4974, 0.2539, 0.4974, 0.2539, 0.4974, 0.2539, 0.1738, 0.7376, 0.1738, 0.7376, 0.1738, 0.7376, 0.1738, 0.7376, 0.1738, 0.7376, 0.1738, 0.7376, 0.1738, 0.7376, 0.1738, 0.7376, 0.4974, 0.2539, 0.4974, 0.2539, 0.4974, 0.2539, 0.4974, 0.2539, 0.1738, 0.7376, 0.1738, 0.7376, 0.1738, 0.7376, 0.1738, 0.7376, 0.4974, 0.2539, 0.4974, 0.2539, 0.4974, 0.2539, 0.4974, 0.2539, 0.5, 0.75, 0.5, 0.75, 0.5, 0.75, 0.5, 0.75, 0.5, 0.75, 0.5, 0.75, 0.5, 0.75, 0.5, 0.75, 0.5, 0.75, 0.5, 0.75, 0.5, 0.75, 0.5, 0.75, 0.5, 0.75, 0.5, 0.75, 0.5, 0.75, 0.5, 0.75, 0.1738, 0.7376, 0.1738, 0.7376, 0.1738, 0.7376, 0.1738, 0.7376, 0.1738, 0.7376, 0.1738, 0.7376, 0.1738, 0.7376, 0.1738, 0.7376, 0.1738, 0.7376, 0.1738, 0.7376, 0.1738, 0.7376, 0.1738, 0.7376, 0.1738, 0.7376, 0.1738, 0.7376, 0.1738, 0.7376, 0.1738, 0.7376, 0.4974, 0.2539, 0.4974, 0.2539, 0.4974, 0.2539, 0.4974, 0.2539, 0.1738, 0.7376, 0.1738, 0.7376, 0.1738, 0.7376, 0.1738, 0.7376, 0.1738, 0.7376, 0.1738, 0.7376, 0.1738, 0.7376, 0.1738, 0.7376, 0.4974, 0.2539, 0.4974, 0.2539, 0.4974, 0.2539, 0.4974, 0.2539, 0.1738, 0.7376, 0.1738, 0.7376, 0.1738, 0.7376, 0.1738, 0.7376, 0.1738, 0.7376, 0.1738, 0.7376, 0.1738, 0.7376, 0.1738, 0.7376, 0.1738, 0.7376, 0.1738, 0.7376, 0.1738, 0.7376, 0.1738, 0.7376, 0.1738, 0.7376, 0.1738, 0.7376, 0.1738, 0.7376, 0.1738, 0.7376, 0.5, 0.75, 0.5, 0.75, 0.5, 0.75, 0.5, 0.75, 0.5, 0.75, 0.5, 0.75, 0.5, 0.75, 0.5, 0.75, 0.5, 0.75, 0.5, 0.75, 0.5, 0.75, 0.5, 0.75, 0.5, 0.75, 0.5, 0.75, 0.5, 0.75, 0.5, 0.75, 0.4974, 0.2539, 0.4974, 0.2539, 0.4974, 0.2539, 0.4974, 0.2539, 0.1738, 0.7376, 0.1738, 0.7376, 0.1738, 0.7376, 0.1738, 0.7376, 0.4974, 0.2539, 0.4974, 0.2539, 0.4974, 0.2539, 0.4974, 0.2539, 0.1738, 0.7376, 0.1738, 0.7376, 0.1738, 0.7376, 0.1738, 0.7376, 0.1738, 0.7376, 0.1738, 0.7376, 0.1738, 0.7376, 0.1738, 0.7376, 0.4974, 0.2539, 0.4974, 0.2539, 0.4974, 0.2539, 0.4974, 0.2539, 0.8324, 0.7376, 0.8324, 0.7376, 0.8324, 0.7376, 0.8324, 0.7376, 0.8324, 0.7376, 0.8324, 0.7376, 0.8324, 0.7376, 0.8324, 0.7376, 0.1738, 0.7376, 0.1738, 0.7376, 0.1738, 0.7376, 0.1738, 0.7376, 0.8324, 0.7376, 0.8324, 0.7376, 0.8324, 0.7376, 0.8324, 0.7376, 0.8324, 0.7376, 0.8324, 0.7376, 0.8324, 0.7376, 0.8324, 0.7376, 0.1738, 0.7376, 0.1738, 0.7376, 0.1738, 0.7376, 0.1738, 0.7376, 0.1738, 0.7376, 0.1738, 0.7376, 0.1738, 0.7376, 0.1738, 0.7376, 0.1792, 0.2489, 0.1792, 0.2489, 0.1792, 0.2489, 0.1792, 0.2489, 0.8324, 0.7376, 0.8324, 0.7376, 0.8324, 0.7376, 0.8324, 0.7376, 0.1738, 0.7376, 0.1738, 0.7376, 0.1738, 0.7376, 0.1738, 0.7376, 0.8324, 0.7376, 0.8324, 0.7376, 0.8324, 0.7376, 0.8324, 0.7376, 0.1738, 0.7376, 0.1738, 0.7376, 0.1738, 0.7376, 0.1738, 0.7376, 0.8324, 0.7376, 0.8324, 0.7376, 0.8324, 0.7376, 0.8324, 0.7376, 0.8324, 0.7376, 0.8324, 0.7376, 0.8324, 0.7376, 0.8324, 0.7376, 0.8324, 0.7376, 0.8324, 0.7376, 0.8324, 0.7376, 0.8324, 0.7376, 0.1738, 0.7376, 0.1738, 0.7376, 0.1738, 0.7376, 0.1738, 0.7376, 0.1738, 0.7376, 0.1738, 0.7376, 0.1738, 0.7376, 0.1738, 0.7376, 0.1738, 0.7376, 0.1738, 0.7376, 0.1738, 0.7376, 0.1738, 0.7376, 0.1738, 0.7376, 0.1738, 0.7376, 0.1738, 0.7376, 0.1738, 0.7376, 0.1738, 0.7376, 0.1738, 0.7376, 0.1738, 0.7376, 0.1738, 0.7376, 0.1738, 0.7376, 0.1738, 0.7376, 0.1738, 0.7376, 0.1738, 0.7376, 0.1738, 0.7376, 0.1738, 0.7376, 0.1738, 0.7376, 0.1738, 0.7376, 0.1738, 0.7376, 0.1738, 0.7376, 0.1738, 0.7376, 0.1738, 0.7376, 0.1738, 0.7376, 0.1738, 0.7376, 0.1738, 0.7376, 0.1738, 0.7376, 0.1738, 0.7376, 0.1738, 0.7376, 0.1738, 0.7376, 0.1738, 0.7376, 0.8324, 0.7376, 0.8324, 0.7376, 0.8324, 0.7376, 0.8324, 0.7376, 0.8324, 0.7376, 0.8324, 0.7376, 0.8324, 0.7376, 0.8324, 0.7376, 0.8324, 0.7376, 0.8324, 0.7376, 0.8324, 0.7376, 0.8324, 0.7376, 0.1738, 0.7376, 0.1738, 0.7376, 0.1738, 0.7376, 0.1738, 0.7376, 0.8324, 0.7376, 0.8324, 0.7376, 0.8324, 0.7376, 0.8324, 0.7376, 0.1738, 0.7376, 0.1738, 0.7376, 0.1738, 0.7376, 0.1738, 0.7376, 0.8324, 0.7376, 0.8324, 0.7376, 0.8324, 0.7376, 0.8324, 0.7376, 0.1792, 0.2489, 0.1792, 0.2489, 0.1792, 0.2489, 0.1792, 0.2489, 0.1738, 0.7376, 0.1738, 0.7376, 0.1738, 0.7376, 0.1738, 0.7376, 0.8324, 0.7376, 0.8324, 0.7376, 0.8324, 0.7376, 0.8324, 0.7376, 0.8324, 0.7376, 0.8324, 0.7376, 0.8324, 0.7376, 0.8324, 0.7376, 0.1738, 0.7376, 0.1738, 0.7376, 0.1738, 0.7376, 0.1738, 0.7376, 0.8324, 0.7376, 0.8324, 0.7376, 0.8324, 0.7376, 0.8324, 0.7376, 0.8324, 0.7376, 0.8324, 0.7376, 0.8324, 0.7376, 0.8324, 0.7376, 0.4974, 0.2539, 0.4974, 0.2539, 0.4974, 0.2539, 0.4974, 0.2539, 0.1738, 0.7376, 0.1738, 0.7376, 0.1738, 0.7376, 0.1738, 0.7376, 0.1738, 0.7376, 0.1738, 0.7376, 0.1738, 0.7376, 0.1738, 0.7376, 0.4974, 0.2539, 0.4974, 0.2539, 0.4974, 0.2539, 0.4974, 0.2539, 0.1738, 0.7376, 0.1738, 0.7376, 0.1738, 0.7376, 0.1738, 0.7376, 0.4974, 0.2539, 0.4974, 0.2539, 0.4974, 0.2539, 0.4974, 0.2539, 0.5, 0.75, 0.5, 0.75, 0.5, 0.75, 0.5, 0.75, 0.5, 0.75, 0.5, 0.75, 0.5, 0.75, 0.5, 0.75, 0.5, 0.75, 0.5, 0.75, 0.5, 0.75, 0.5, 0.75, 0.5, 0.75, 0.5, 0.75, 0.5, 0.75, 0.5, 0.75, 0.1738, 0.7376, 0.1738, 0.7376, 0.1738, 0.7376, 0.1738, 0.7376, 0.1738, 0.7376, 0.1738, 0.7376, 0.1738, 0.7376, 0.1738, 0.7376, 0.1738, 0.7376, 0.1738, 0.7376, 0.1738, 0.7376, 0.1738, 0.7376, 0.1738, 0.7376, 0.1738, 0.7376, 0.1738, 0.7376, 0.1738, 0.7376, 0.4974, 0.2539, 0.4974, 0.2539, 0.4974, 0.2539, 0.4974, 0.2539, 0.1738, 0.7376, 0.1738, 0.7376, 0.1738, 0.7376, 0.1738, 0.7376, 0.1738, 0.7376, 0.1738, 0.7376, 0.1738, 0.7376, 0.1738, 0.7376, 0.1738, 0.7376, 0.1738, 0.7376, 0.1738, 0.7376, 0.1738, 0.7376, 0.8324, 0.7376, 0.8324, 0.7376, 0.8324, 0.7376, 0.8324, 0.7376, 0.1738, 0.7376, 0.1738, 0.7376, 0.1738, 0.7376, 0.1738, 0.7376, 0.8324, 0.7376, 0.8324, 0.7376, 0.8324, 0.7376, 0.8324, 0.7376, 0.1738, 0.7376, 0.1738, 0.7376, 0.1738, 0.7376, 0.1738, 0.7376, 0.8324, 0.7376, 0.8324, 0.7376, 0.8324, 0.7376, 0.8324, 0.7376, 0.8324, 0.7376, 0.8324, 0.7376, 0.8324, 0.7376, 0.8324, 0.7376, 0.1738, 0.7376, 0.1738, 0.7376, 0.1738, 0.7376, 0.1738, 0.7376, 0.1738, 0.7376, 0.1738, 0.7376, 0.1738, 0.7376, 0.1738, 0.7376, 0.1792, 0.2489, 0.1792, 0.2489, 0.1792, 0.2489, 0.1792, 0.2489, 0.8324, 0.7376, 0.8324, 0.7376, 0.8324, 0.7376, 0.8324, 0.7376, 0.1738, 0.7376, 0.1738, 0.7376, 0.1738, 0.7376, 0.1738, 0.7376, 0.1738, 0.7376, 0.1738, 0.7376, 0.1738, 0.7376, 0.1738, 0.7376, 0.8324, 0.7376, 0.8324, 0.7376, 0.8324, 0.7376, 0.8324, 0.7376, 0.1738, 0.7376, 0.1738, 0.7376, 0.1738, 0.7376, 0.1738, 0.7376, 0.8324, 0.7376, 0.8324, 0.7376, 0.8324, 0.7376, 0.8324, 0.7376, 0.8324, 0.7376, 0.8324, 0.7376, 0.8324, 0.7376, 0.8324, 0.7376, 0.1738, 0.7376, 0.1738, 0.7376, 0.1738, 0.7376, 0.1738, 0.7376, 0.1738, 0.7376, 0.1738, 0.7376, 0.1738, 0.7376, 0.1738, 0.7376, 0.1792, 0.2489, 0.1792, 0.2489, 0.1792, 0.2489, 0.1792, 0.2489, 0.8324, 0.7376, 0.8324, 0.7376, 0.8324, 0.7376, 0.8324, 0.7376, 0.1738, 0.7376, 0.1738, 0.7376, 0.1738, 0.7376, 0.1738, 0.7376, 0.1738, 0.7376, 0.1738, 0.7376, 0.1738, 0.7376, 0.1738, 0.7376, 0.8324, 0.7376, 0.8324, 0.7376, 0.8324, 0.7376, 0.8324, 0.7376, 0.1738, 0.7376, 0.1738, 0.7376, 0.1738, 0.7376, 0.1738, 0.7376, 0.1738, 0.7376, 0.1738, 0.7376, 0.1738, 0.7376, 0.1738, 0.7376, 0.1738, 0.7376, 0.1738, 0.7376, 0.1738, 0.7376, 0.1738, 0.7376, 0.8324, 0.7376, 0.8324, 0.7376, 0.8324, 0.7376, 0.8324, 0.7376, 0.8324, 0.7376, 0.8324, 0.7376, 0.8324, 0.7376, 0.8324, 0.7376, 0.1738, 0.7376, 0.1738, 0.7376, 0.1738, 0.7376, 0.1738, 0.7376, 0.1792, 0.2489, 0.1792, 0.2489, 0.1792, 0.2489, 0.1792, 0.2489, 0.8324, 0.7376, 0.8324, 0.7376, 0.8324, 0.7376, 0.8324, 0.7376, 0.1738, 0.7376, 0.1738, 0.7376, 0.1738, 0.7376, 0.1738, 0.7376, 0.1792, 0.2489, 0.1792, 0.2489, 0.1792, 0.2489, 0.1792, 0.2489, 0.8324, 0.7376, 0.8324, 0.7376, 0.8324, 0.7376, 0.8324, 0.7376, 0.1792, 0.2489, 0.1792, 0.2489, 0.1792, 0.2489, 0.1792, 0.2489, 0.1738, 0.7376, 0.1738, 0.7376, 0.1738, 0.7376, 0.1738, 0.7376, 0.8324, 0.7376, 0.8324, 0.7376, 0.8324, 0.7376, 0.8324, 0.7376, 0.1738, 0.7376, 0.1738, 0.7376, 0.1738, 0.7376, 0.1738, 0.7376, 0.8324, 0.7376, 0.8324, 0.7376, 0.8324, 0.7376, 0.8324, 0.7376, 0.1738, 0.7376, 0.1738, 0.7376, 0.1738, 0.7376, 0.1738, 0.7376, 0.1738, 0.7376, 0.1738, 0.7376, 0.1738, 0.7376, 0.1738, 0.7376, 0.8324, 0.7376, 0.8324, 0.7376, 0.8324, 0.7376, 0.8324, 0.7376, 0.1738, 0.7376, 0.1738, 0.7376, 0.1738, 0.7376, 0.1738, 0.7376, 0.8324, 0.7376, 0.8324, 0.7376, 0.8324, 0.7376, 0.8324, 0.7376, 0.1738, 0.7376, 0.1738, 0.7376, 0.1738, 0.7376, 0.1738, 0.7376, 0.1792, 0.2489, 0.1792, 0.2489, 0.1792, 0.2489, 0.1792, 0.2489, 0.1738, 0.7376, 0.1738, 0.7376, 0.1738, 0.7376, 0.1738, 0.7376, 0.8324, 0.7376, 0.8324, 0.7376, 0.8324, 0.7376, 0.8324, 0.7376, 0.8324, 0.7376, 0.8324, 0.7376, 0.8324, 0.7376, 0.8324, 0.7376, 0.8324, 0.7376, 0.8324, 0.7376, 0.8324, 0.7376, 0.8324, 0.7376, 0.1738, 0.7376, 0.1738, 0.7376, 0.1738, 0.7376, 0.1738, 0.7376, 0.8324, 0.7376, 0.8324, 0.7376, 0.8324, 0.7376, 0.8324, 0.7376, 0.1738, 0.7376, 0.1738, 0.7376, 0.1738, 0.7376, 0.1738, 0.7376, 0.8324, 0.7376, 0.8324, 0.7376, 0.8324, 0.7376, 0.8324, 0.7376, 0.8324, 0.7376, 0.8324, 0.7376, 0.8324, 0.7376, 0.8324, 0.7376, 0.8324, 0.7376, 0.8324, 0.7376, 0.8324, 0.7376, 0.8324, 0.7376, 0.8324, 0.7376, 0.8324, 0.7376, 0.8324, 0.7376, 0.8324, 0.7376, 0.8324, 0.7376, 0.8324, 0.7376, 0.8324, 0.7376, 0.8324, 0.7376, 0.8324, 0.7376, 0.8324, 0.7376, 0.8324, 0.7376, 0.8324, 0.7376, 0.1738, 0.7376, 0.1738, 0.7376, 0.1738, 0.7376, 0.1738, 0.7376, 0.8324, 0.7376, 0.8324, 0.7376, 0.8324, 0.7376, 0.8324, 0.7376, 0.8324, 0.7376, 0.8324, 0.7376, 0.8324, 0.7376, 0.8324, 0.7376, 0.8324, 0.7376, 0.8324, 0.7376, 0.8324, 0.7376, 0.8324, 0.7376, 0.8324, 0.7376, 0.8324, 0.7376, 0.8324, 0.7376, 0.8324, 0.7376, 0.8324, 0.7376, 0.8324, 0.7376, 0.8324, 0.7376, 0.8324, 0.7376, 0.1738, 0.7376, 0.1738, 0.7376, 0.1738, 0.7376, 0.1738, 0.7376, 0.1738, 0.7376, 0.1738, 0.7376, 0.1738, 0.7376, 0.1738, 0.7376, 0.8324, 0.7376, 0.8324, 0.7376, 0.8324, 0.7376, 0.8324, 0.7376, 0.8324, 0.7376, 0.8324, 0.7376, 0.8324, 0.7376, 0.8324, 0.7376, 0.8324, 0.7376, 0.8324, 0.7376, 0.8324, 0.7376, 0.8324, 0.7376, 0.8324, 0.7376, 0.8324, 0.7376, 0.8324, 0.7376, 0.8324, 0.7376, 0.8324, 0.7376, 0.8324, 0.7376, 0.8324, 0.7376, 0.8324, 0.7376, 0.8324, 0.7376, 0.8324, 0.7376, 0.8324, 0.7376, 0.8324, 0.7376, 0.1792, 0.2489, 0.1792, 0.2489, 0.1792, 0.2489, 0.1792, 0.2489, 0.8324, 0.7376, 0.8324, 0.7376, 0.8324, 0.7376, 0.8324, 0.7376, 0.1738, 0.7376, 0.1738, 0.7376, 0.1738, 0.7376, 0.1738, 0.7376, 0.1738, 0.7376, 0.1738, 0.7376, 0.1738, 0.7376, 0.1738, 0.7376, 0.8324, 0.7376, 0.8324, 0.7376, 0.8324, 0.7376, 0.8324, 0.7376, 0.8324, 0.7376, 0.8324, 0.7376, 0.8324, 0.7376, 0.8324, 0.7376, 0.1792, 0.2489, 0.1792, 0.2489, 0.1792, 0.2489, 0.1792, 0.2489, 0.8324, 0.7376, 0.8324, 0.7376, 0.8324, 0.7376, 0.8324, 0.7376, 0.8324, 0.7376, 0.8324, 0.7376, 0.8324, 0.7376, 0.8324, 0.7376, 0.1738, 0.7376, 0.1738, 0.7376, 0.1738, 0.7376, 0.1738, 0.7376, 0.8324, 0.7376, 0.8324, 0.7376, 0.8324, 0.7376, 0.8324, 0.7376, 0.8324, 0.7376, 0.8324, 0.7376, 0.8324, 0.7376, 0.8324, 0.7376, 0.1751, 0.7376, 0.1751, 0.7376, 0.1751, 0.7376, 0.1751, 0.7376, 0.1738, 0.7376, 0.1738, 0.7376, 0.1738, 0.7376, 0.1738, 0.7376, 0.1738, 0.7376, 0.1738, 0.7376, 0.1738, 0.7376, 0.1738, 0.7376, 0.1738, 0.7376, 0.1738, 0.7376, 0.1738, 0.7376, 0.1738, 0.7376, 0.8324, 0.7376, 0.8324, 0.7376, 0.8324, 0.7376, 0.8324, 0.7376, 0.8324, 0.7376, 0.8324, 0.7376, 0.8324, 0.7376, 0.8324, 0.7376, 0.8324, 0.7376, 0.8324, 0.7376, 0.8324, 0.7376, 0.8324, 0.7376, 0.8324, 0.7376, 0.8324, 0.7376, 0.8324, 0.7376, 0.8324, 0.7376, 0.8324, 0.7376, 0.8324, 0.7376, 0.8324, 0.7376, 0.8324, 0.7376, 0.1738, 0.7376, 0.1738, 0.7376, 0.1738, 0.7376, 0.1738, 0.7376, 0.8324, 0.7376, 0.8324, 0.7376, 0.8324, 0.7376, 0.8324, 0.7376, 0.8324, 0.7376, 0.8324, 0.7376, 0.8324, 0.7376, 0.8324, 0.7376, 0.8324, 0.7376, 0.8324, 0.7376, 0.8324, 0.7376, 0.8324, 0.7376, 0.1738, 0.7376, 0.1738, 0.7376, 0.1738, 0.7376, 0.1738, 0.7376, 0.8324, 0.7376, 0.8324, 0.7376, 0.8324, 0.7376, 0.8324, 0.7376, 0.8324, 0.7376, 0.8324, 0.7376, 0.8324, 0.7376, 0.8324, 0.7376, 0.8324, 0.7376, 0.8324, 0.7376, 0.8324, 0.7376, 0.8324, 0.7376, 0.1738, 0.7376, 0.1738, 0.7376, 0.1738, 0.7376, 0.1738, 0.7376, 0.8324, 0.7376, 0.8324, 0.7376, 0.8324, 0.7376, 0.8324, 0.7376, 0.1738, 0.7376, 0.1738, 0.7376, 0.1738, 0.7376, 0.1738, 0.7376, 0.8324, 0.7376, 0.8324, 0.7376, 0.8324, 0.7376, 0.8324, 0.7376, 0.8324, 0.7376, 0.8324, 0.7376, 0.8324, 0.7376, 0.8324, 0.7376, 0.8324, 0.7376, 0.8324, 0.7376, 0.8324, 0.7376, 0.8324, 0.7376, 0.8324, 0.7376, 0.8324, 0.7376, 0.8324, 0.7376, 0.8324, 0.7376, 0.8324, 0.7376, 0.8324, 0.7376, 0.8324, 0.7376, 0.8324, 0.7376, 0.1738, 0.7376, 0.1738, 0.7376, 0.1738, 0.7376, 0.1738, 0.7376, 0.8324, 0.7376, 0.8324, 0.7376, 0.8324, 0.7376, 0.8324, 0.7376, 0.8324, 0.7376, 0.8324, 0.7376, 0.8324, 0.7376, 0.8324, 0.7376, 0.1792, 0.2489, 0.1792, 0.2489, 0.1792, 0.2489, 0.1792, 0.2489, 0.8324, 0.7376, 0.8324, 0.7376, 0.8324, 0.7376, 0.8324, 0.7376, 0.1738, 0.7376, 0.1738, 0.7376, 0.1738, 0.7376, 0.1738, 0.7376, 0.1738, 0.7376, 0.1738, 0.7376, 0.1738, 0.7376, 0.1738, 0.7376, 0.1738, 0.7376, 0.1738, 0.7376, 0.1738, 0.7376, 0.1738, 0.7376, 0.8324, 0.7376, 0.8324, 0.7376, 0.8324, 0.7376, 0.8324, 0.7376, 0.8324, 0.7376, 0.8324, 0.7376, 0.8324, 0.7376, 0.8324, 0.7376, 0.1738, 0.7376, 0.1738, 0.7376, 0.1738, 0.7376, 0.1738, 0.7376, 0.1738, 0.7376, 0.1738, 0.7376, 0.1738, 0.7376, 0.1738, 0.7376, 0.8324, 0.7376, 0.8324, 0.7376, 0.8324, 0.7376, 0.8324, 0.7376, 0.1738, 0.7376, 0.1738, 0.7376, 0.1738, 0.7376, 0.1738, 0.7376, 0.8324, 0.7376, 0.8324, 0.7376, 0.8324, 0.7376, 0.8324, 0.7376, 0.8324, 0.7376, 0.8324, 0.7376, 0.8324, 0.7376, 0.8324, 0.7376, 0.1738, 0.7376, 0.1738, 0.7376, 0.1738, 0.7376, 0.1738, 0.7376, 0.1738, 0.7376, 0.1738, 0.7376, 0.1738, 0.7376, 0.1738, 0.7376, 0.1738, 0.7376, 0.1738, 0.7376, 0.1738, 0.7376, 0.1738, 0.7376, 0.8324, 0.7376, 0.8324, 0.7376, 0.8324, 0.7376, 0.8324, 0.7376, 0.8324, 0.7376, 0.8324, 0.7376, 0.8324, 0.7376, 0.8324, 0.7376, 0.1738, 0.7376, 0.1738, 0.7376, 0.1738, 0.7376, 0.1738, 0.7376, 0.1738, 0.7376, 0.1738, 0.7376, 0.1738, 0.7376, 0.1738, 0.7376, 0.1792, 0.2489, 0.1792, 0.2489, 0.1792, 0.2489, 0.1792, 0.2489, 0.8324, 0.7376, 0.8324, 0.7376, 0.8324, 0.7376, 0.8324, 0.7376, 0.8324, 0.7376, 0.8324, 0.7376, 0.8324, 0.7376, 0.8324, 0.7376, 0.1792, 0.2489, 0.1792, 0.2489, 0.1792, 0.2489, 0.1792, 0.2489, 0.8324, 0.7376, 0.8324, 0.7376, 0.8324, 0.7376, 0.8324, 0.7376, 0.8324, 0.7376, 0.8324, 0.7376, 0.8324, 0.7376, 0.8324, 0.7376, 0.8324, 0.7376, 0.8324, 0.7376, 0.8324, 0.7376, 0.8324, 0.7376, 0.1738, 0.7376, 0.1738, 0.7376, 0.1738, 0.7376, 0.1738, 0.7376, 0.8324, 0.7376, 0.8324, 0.7376, 0.8324, 0.7376, 0.8324, 0.7376, 0.8324, 0.7376, 0.8324, 0.7376, 0.8324, 0.7376, 0.8324, 0.7376, 0.8324, 0.7376, 0.8324, 0.7376, 0.8324, 0.7376, 0.8324, 0.7376, 0.8324, 0.7376, 0.8324, 0.7376, 0.8324, 0.7376, 0.8324, 0.7376, 0.8324, 0.7376, 0.8324, 0.7376, 0.8324, 0.7376, 0.8324, 0.7376, 0.1738, 0.7376, 0.1738, 0.7376, 0.1738, 0.7376, 0.1738, 0.7376, 0.8324, 0.7376, 0.8324, 0.7376, 0.8324, 0.7376, 0.8324, 0.7376, 0.1738, 0.7376, 0.1738, 0.7376, 0.1738, 0.7376, 0.1738, 0.7376, 0.8324, 0.7376, 0.8324, 0.7376, 0.8324, 0.7376, 0.8324, 0.7376, 0.8324, 0.7376, 0.8324, 0.7376, 0.8324, 0.7376, 0.8324, 0.7376, 0.1792, 0.2489, 0.1792, 0.2489, 0.1792, 0.2489, 0.1792, 0.2489, 0.1738, 0.7376, 0.1738, 0.7376, 0.1738, 0.7376, 0.1738, 0.7376, 0.8324, 0.7376, 0.8324, 0.7376, 0.8324, 0.7376, 0.8324, 0.7376, 0.8324, 0.7376, 0.8324, 0.7376, 0.8324, 0.7376, 0.8324, 0.7376, 0.8324, 0.7376, 0.8324, 0.7376, 0.8324, 0.7376, 0.8324, 0.7376, 0.1738, 0.7376, 0.1738, 0.7376, 0.1738, 0.7376, 0.1738, 0.7376, 0.8324, 0.7376, 0.8324, 0.7376, 0.8324, 0.7376, 0.8324, 0.7376, 0.8324, 0.7376, 0.8324, 0.7376, 0.8324, 0.7376, 0.8324, 0.7376, 0.8324, 0.7376, 0.8324, 0.7376, 0.8324, 0.7376, 0.8324, 0.7376, 0.8324, 0.7376, 0.8324, 0.7376, 0.8324, 0.7376, 0.8324, 0.7376, 0.8324, 0.7376, 0.8324, 0.7376, 0.8324, 0.7376, 0.8324, 0.7376, 0.1738, 0.7376, 0.1738, 0.7376, 0.1738, 0.7376, 0.1738, 0.7376, 0.1792, 0.2489, 0.1792, 0.2489, 0.1792, 0.2489, 0.1792, 0.2489, 0.1738, 0.7376, 0.1738, 0.7376, 0.1738, 0.7376, 0.1738, 0.7376, 0.8324, 0.7376, 0.8324, 0.7376, 0.8324, 0.7376, 0.8324, 0.7376, 0.8324, 0.7376, 0.8324, 0.7376, 0.8324, 0.7376, 0.8324, 0.7376, 0.8324, 0.7376, 0.8324, 0.7376, 0.8324, 0.7376, 0.8324, 0.7376, 0.1792, 0.2489, 0.1792, 0.2489, 0.1792, 0.2489, 0.1792, 0.2489, 0.1738, 0.7376, 0.1738, 0.7376, 0.1738, 0.7376, 0.1738, 0.7376, 0.1738, 0.7376, 0.1738, 0.7376, 0.1738, 0.7376, 0.1738, 0.7376, 0.1738, 0.7376, 0.1738, 0.7376, 0.1738, 0.7376, 0.1738, 0.7376, 0.4974, 0.2539, 0.4974, 0.2539, 0.4974, 0.2539, 0.4974, 0.2539, 0.1792, 0.2489, 0.1792, 0.2489, 0.1792, 0.2489, 0.1792, 0.2489, 0.1751, 0.7376, 0.1751, 0.7376, 0.1751, 0.7376, 0.1751, 0.7376, 0.1738, 0.7376, 0.1738, 0.7376, 0.1738, 0.7376, 0.1738, 0.7376, 0.1738, 0.7376, 0.1738, 0.7376, 0.1738, 0.7376, 0.1738, 0.7376, 0.1738, 0.7376, 0.1738, 0.7376, 0.1738, 0.7376, 0.1738, 0.7376, 0.1751, 0.7376, 0.1751, 0.7376, 0.1751, 0.7376, 0.1751, 0.7376, 0.1751, 0.7376, 0.1751, 0.7376, 0.1751, 0.7376, 0.1751, 0.7376, 0.1751, 0.7376, 0.1751, 0.7376, 0.1751, 0.7376, 0.1751, 0.7376, 0.4974, 0.2539, 0.4974, 0.2539, 0.4974, 0.2539, 0.4974, 0.2539, 0.1738, 0.7376, 0.1738, 0.7376, 0.1738, 0.7376, 0.1738, 0.7376, 0.1751, 0.7376, 0.1751, 0.7376, 0.1751, 0.7376, 0.1751, 0.7376, 0.1738, 0.7376, 0.1738, 0.7376, 0.1738, 0.7376, 0.1738, 0.7376, 0.1751, 0.7376, 0.1751, 0.7376, 0.1751, 0.7376, 0.1751, 0.7376, 0.1751, 0.7376, 0.1751, 0.7376, 0.1751, 0.7376, 0.1751, 0.7376, 0.8324, 0.7376, 0.8324, 0.7376, 0.8324, 0.7376, 0.8324, 0.7376, 0.8324, 0.7376, 0.8324, 0.7376, 0.8324, 0.7376, 0.8324, 0.7376, 0.1751, 0.7376, 0.1751, 0.7376, 0.1751, 0.7376, 0.1751, 0.7376, 0.4974, 0.2539, 0.4974, 0.2539, 0.4974, 0.2539, 0.4974, 0.2539, 0.1738, 0.7376, 0.1738, 0.7376, 0.1738, 0.7376, 0.1738, 0.7376, 0.4974, 0.2539, 0.4974, 0.2539, 0.4974, 0.2539, 0.4974, 0.2539, 0.1738, 0.7376, 0.1738, 0.7376, 0.1738, 0.7376, 0.1738, 0.7376, 0.1751, 0.7376, 0.1751, 0.7376, 0.1751, 0.7376, 0.1751, 0.7376, 0.4974, 0.2539, 0.4974, 0.2539, 0.4974, 0.2539, 0.4974, 0.2539, 0.8324, 0.7376, 0.8324, 0.7376, 0.8324, 0.7376, 0.8324, 0.7376, 0.1751, 0.7376, 0.1751, 0.7376, 0.1751, 0.7376, 0.1751, 0.7376, 0.1792, 0.2489, 0.1792, 0.2489, 0.1792, 0.2489, 0.1792, 0.2489, 0.4974, 0.2539, 0.4974, 0.2539, 0.4974, 0.2539, 0.4974, 0.2539, 0.1738, 0.7376, 0.1738, 0.7376, 0.1738, 0.7376, 0.1738, 0.7376, 0.1738, 0.7376, 0.1738, 0.7376, 0.1738, 0.7376, 0.1738, 0.7376, 0.8324, 0.7376, 0.8324, 0.7376, 0.8324, 0.7376, 0.8324, 0.7376, 0.8324, 0.7376, 0.8324, 0.7376, 0.8324, 0.7376, 0.8324, 0.7376, 0.1738, 0.7376, 0.1738, 0.7376, 0.1738, 0.7376, 0.1738, 0.7376, 0.8324, 0.7376, 0.8324, 0.7376, 0.8324, 0.7376, 0.8324, 0.7376, 0.8324, 0.7376, 0.8324, 0.7376, 0.8324, 0.7376, 0.8324, 0.7376, 0.1738, 0.7376, 0.1738, 0.7376, 0.1738, 0.7376, 0.1738, 0.7376, 0.8324, 0.7376, 0.8324, 0.7376, 0.8324, 0.7376, 0.8324, 0.7376, 0.8324, 0.7376, 0.8324, 0.7376, 0.8324, 0.7376, 0.8324, 0.7376, 0.8324, 0.7376, 0.8324, 0.7376, 0.8324, 0.7376, 0.8324, 0.7376, 0.1738, 0.7376, 0.1738, 0.7376, 0.1738, 0.7376, 0.1738, 0.7376, 0.1738, 0.7376, 0.1738, 0.7376, 0.1738, 0.7376, 0.1738, 0.7376, 0.8324, 0.7376, 0.8324, 0.7376, 0.8324, 0.7376, 0.8324, 0.7376, 0.1738, 0.7376, 0.1738, 0.7376, 0.1738, 0.7376, 0.1738, 0.7376, 0.8324, 0.7376, 0.8324, 0.7376, 0.8324, 0.7376, 0.8324, 0.7376, 0.1738, 0.7376, 0.1738, 0.7376, 0.1738, 0.7376, 0.1738, 0.7376, 0.1738, 0.7376, 0.1738, 0.7376, 0.1738, 0.7376, 0.1738, 0.7376, 0.8324, 0.7376, 0.8324, 0.7376, 0.8324, 0.7376, 0.8324, 0.7376, 0.1738, 0.7376, 0.1738, 0.7376, 0.1738, 0.7376, 0.1738, 0.7376, 0.1738, 0.7376, 0.1738, 0.7376, 0.1738, 0.7376, 0.1738, 0.7376, 0.1738, 0.7376, 0.1738, 0.7376, 0.1738, 0.7376, 0.1738, 0.7376, 0.8324, 0.7376, 0.8324, 0.7376, 0.8324, 0.7376, 0.8324, 0.7376, 0.8324, 0.7376, 0.8324, 0.7376, 0.8324, 0.7376, 0.8324, 0.7376, 0.1738, 0.7376, 0.1738, 0.7376, 0.1738, 0.7376, 0.1738, 0.7376, 0.8324, 0.7376, 0.8324, 0.7376, 0.8324, 0.7376, 0.8324, 0.7376, 0.1738, 0.7376, 0.1738, 0.7376, 0.1738, 0.7376, 0.1738, 0.7376, 0.1738, 0.7376, 0.1738, 0.7376, 0.1738, 0.7376, 0.1738, 0.7376, 0.8324, 0.7376, 0.8324, 0.7376, 0.8324, 0.7376, 0.8324, 0.7376, 0.1738, 0.7376, 0.1738, 0.7376, 0.1738, 0.7376, 0.1738, 0.7376, 0.1738, 0.7376, 0.1738, 0.7376, 0.1738, 0.7376, 0.1738, 0.7376, 0.8324, 0.7376, 0.8324, 0.7376, 0.8324, 0.7376, 0.8324, 0.7376, 0.8324, 0.7376, 0.8324, 0.7376, 0.8324, 0.7376, 0.8324, 0.7376, 0.1738, 0.7376, 0.1738, 0.7376, 0.1738, 0.7376, 0.1738, 0.7376, 0.8324, 0.7376, 0.8324, 0.7376, 0.8324, 0.7376, 0.8324, 0.7376, 0.1738, 0.7376, 0.1738, 0.7376, 0.1738, 0.7376, 0.1738, 0.7376, 0.1738, 0.7376, 0.1738, 0.7376, 0.1738, 0.7376, 0.1738, 0.7376, 0.1738, 0.7376, 0.1738, 0.7376, 0.1738, 0.7376, 0.1738, 0.7376, 0.1738, 0.7376, 0.1738, 0.7376, 0.1738, 0.7376, 0.1738, 0.7376, 0.8324, 0.7376, 0.8324, 0.7376, 0.8324, 0.7376, 0.8324, 0.7376, 0.1738, 0.7376, 0.1738, 0.7376, 0.1738, 0.7376, 0.1738, 0.7376, 0.8324, 0.7376, 0.8324, 0.7376, 0.8324, 0.7376, 0.8324, 0.7376, 0.8324, 0.7376, 0.8324, 0.7376, 0.8324, 0.7376, 0.8324, 0.7376, 0.1738, 0.7376, 0.1738, 0.7376, 0.1738, 0.7376, 0.1738, 0.7376, 0.1738, 0.7376, 0.1738, 0.7376, 0.1738, 0.7376, 0.1738, 0.7376, 0.8324, 0.7376, 0.8324, 0.7376, 0.8324, 0.7376, 0.8324, 0.7376, 0.1792, 0.2489, 0.1792, 0.2489, 0.1792, 0.2489, 0.1792, 0.2489, 0.1792, 0.2489, 0.1792, 0.2489, 0.1792, 0.2489, 0.1792, 0.2489, 0.8324, 0.7376, 0.8324, 0.7376, 0.8324, 0.7376, 0.8324, 0.7376, 0.1738, 0.7376, 0.1738, 0.7376, 0.1738, 0.7376, 0.1738, 0.7376, 0.1738, 0.7376, 0.1738, 0.7376, 0.1738, 0.7376, 0.1738, 0.7376, 0.1792, 0.2489, 0.1792, 0.2489, 0.1792, 0.2489, 0.1792, 0.2489, 0.8324, 0.7376, 0.8324, 0.7376, 0.8324, 0.7376, 0.8324, 0.7376, 0.8324, 0.7376, 0.8324, 0.7376, 0.8324, 0.7376, 0.8324, 0.7376, 0.8324, 0.7376, 0.8324, 0.7376, 0.8324, 0.7376, 0.8324, 0.7376, 0.1751, 0.7376, 0.1751, 0.7376, 0.1751, 0.7376, 0.1751, 0.7376, 0.1738, 0.7376, 0.1738, 0.7376, 0.1738, 0.7376, 0.1738, 0.7376, 0.1738, 0.7376, 0.1738, 0.7376, 0.1738, 0.7376, 0.1738, 0.7376, 0.1738, 0.7376, 0.1738, 0.7376, 0.1738, 0.7376, 0.1738, 0.7376, 0.1738, 0.7376, 0.1738, 0.7376, 0.1738, 0.7376, 0.1738, 0.7376, 0.1738, 0.7376, 0.1738, 0.7376, 0.1738, 0.7376, 0.1738, 0.7376, 0.1738, 0.7376, 0.1738, 0.7376, 0.1738, 0.7376, 0.1738, 0.7376, 0.1738, 0.7376, 0.1738, 0.7376, 0.1738, 0.7376, 0.1738, 0.7376, 0.1738, 0.7376, 0.1738, 0.7376, 0.1738, 0.7376, 0.1738, 0.7376, 0.8324, 0.7376, 0.8324, 0.7376, 0.8324, 0.7376, 0.8324, 0.7376, 0.8324, 0.7376, 0.8324, 0.7376, 0.8324, 0.7376, 0.8324, 0.7376, 0.8324, 0.7376, 0.8324, 0.7376, 0.8324, 0.7376, 0.8324, 0.7376, 0.8324, 0.7376, 0.8324, 0.7376, 0.8324, 0.7376, 0.8324, 0.7376, 0.1738, 0.7376, 0.1738, 0.7376, 0.1738, 0.7376, 0.1738, 0.7376, 0.1738, 0.7376, 0.1738, 0.7376, 0.1738, 0.7376, 0.1738, 0.7376, 0.1738, 0.7376, 0.1738, 0.7376, 0.1738, 0.7376, 0.1738, 0.7376, 0.1738, 0.7376, 0.1738, 0.7376, 0.1738, 0.7376, 0.1738, 0.7376, 0.1738, 0.7376, 0.1738, 0.7376, 0.1738, 0.7376, 0.1738, 0.7376, 0.1738, 0.7376, 0.1738, 0.7376, 0.1738, 0.7376, 0.1738, 0.7376, 0.1738, 0.7376, 0.1738, 0.7376, 0.1738, 0.7376, 0.1738, 0.7376, 0.1738, 0.7376, 0.1738, 0.7376, 0.1738, 0.7376, 0.1738, 0.7376, 0.1738, 0.7376, 0.1738, 0.7376, 0.1738, 0.7376, 0.1738, 0.7376, 0.1738, 0.7376, 0.1738, 0.7376, 0.1738, 0.7376, 0.1738, 0.7376, 0.1738, 0.7376, 0.1738, 0.7376, 0.1738, 0.7376, 0.1738, 0.7376, 0.1738, 0.7376, 0.1738, 0.7376, 0.1738, 0.7376, 0.1738, 0.7376, 0.1738, 0.7376, 0.1738, 0.7376, 0.1738, 0.7376, 0.1738, 0.7376, 0.1738, 0.7376, 0.1738, 0.7376, 0.1738, 0.7376, 0.1738, 0.7376, 0.8324, 0.7376, 0.8324, 0.7376, 0.8324, 0.7376, 0.8324, 0.7376, 0.1738, 0.7376, 0.1738, 0.7376, 0.1738, 0.7376, 0.1738, 0.7376, 0.1738, 0.7376, 0.1738, 0.7376, 0.1738, 0.7376, 0.1738, 0.7376, 0.1738, 0.7376, 0.1738, 0.7376, 0.1738, 0.7376, 0.1738, 0.7376, 0.1751, 0.7376, 0.1751, 0.7376, 0.1751, 0.7376, 0.1751, 0.7376, 0.4974, 0.2539, 0.4974, 0.2539, 0.4974, 0.2539, 0.4974, 0.2539, 0.1738, 0.7376, 0.1738, 0.7376, 0.1738, 0.7376, 0.1738, 0.7376, 0.1751, 0.7376, 0.1751, 0.7376, 0.1751, 0.7376, 0.1751, 0.7376, 0.1751, 0.7376, 0.1751, 0.7376, 0.1751, 0.7376, 0.1751, 0.7376, 0.1738, 0.7376, 0.1738, 0.7376, 0.1738, 0.7376, 0.1738, 0.7376, 0.1738, 0.7376, 0.1738, 0.7376, 0.1738, 0.7376, 0.1738, 0.7376, 0.1751, 0.7376, 0.1751, 0.7376, 0.1751, 0.7376, 0.1751, 0.7376, 0.1738, 0.7376, 0.1738, 0.7376, 0.1738, 0.7376, 0.1738, 0.7376, 0.1738, 0.7376, 0.1738, 0.7376, 0.1738, 0.7376, 0.1738, 0.7376, 0.1738, 0.7376, 0.1738, 0.7376, 0.1738, 0.7376, 0.1738, 0.7376, 0.1738, 0.7376, 0.1738, 0.7376, 0.1738, 0.7376, 0.1738, 0.7376, 0.1738, 0.7376, 0.1738, 0.7376, 0.1738, 0.7376, 0.1738, 0.7376, 0.1738, 0.7376, 0.1738, 0.7376, 0.1738, 0.7376, 0.1738, 0.7376, 0.1738, 0.7376, 0.1738, 0.7376, 0.1738, 0.7376, 0.1738, 0.7376, 0.8324, 0.7376, 0.8324, 0.7376, 0.8324, 0.7376, 0.8324, 0.7376, 0.1792, 0.2489, 0.1792, 0.2489, 0.1792, 0.2489, 0.1792, 0.2489, 0.8324, 0.7376, 0.8324, 0.7376, 0.8324, 0.7376, 0.8324, 0.7376, 0.1738, 0.7376, 0.1738, 0.7376, 0.1738, 0.7376, 0.1738, 0.7376, 0.1792, 0.2489, 0.1792, 0.2489, 0.1792, 0.2489, 0.1792, 0.2489, 0.1751, 0.7376, 0.1751, 0.7376, 0.1751, 0.7376, 0.1751, 0.7376, 0.1738, 0.7376, 0.1738, 0.7376, 0.1738, 0.7376, 0.1738, 0.7376, 0.1738, 0.7376, 0.1738, 0.7376, 0.1738, 0.7376, 0.1738, 0.7376, 0.1738, 0.7376, 0.1738, 0.7376, 0.1738, 0.7376, 0.1738, 0.7376, 0.1738, 0.7376, 0.1738, 0.7376, 0.1738, 0.7376, 0.1738, 0.7376, 0.1738, 0.7376, 0.1738, 0.7376, 0.1738, 0.7376, 0.1738, 0.7376, 0.1792, 0.2489, 0.1792, 0.2489, 0.1792, 0.2489, 0.1792, 0.2489, 0.1738, 0.7376, 0.1738, 0.7376, 0.1738, 0.7376, 0.1738, 0.7376, 0.4974, 0.2539, 0.4974, 0.2539, 0.4974, 0.2539, 0.4974, 0.2539, 0.1738, 0.7376, 0.1738, 0.7376, 0.1738, 0.7376, 0.1738, 0.7376, 0.1738, 0.7376, 0.1738, 0.7376, 0.1738, 0.7376, 0.1738, 0.7376, 0.1738, 0.7376, 0.1738, 0.7376, 0.1738, 0.7376, 0.1738, 0.7376, 0.1792, 0.2489, 0.1792, 0.2489, 0.1792, 0.2489, 0.1792, 0.2489, 0.4974, 0.2539, 0.4974, 0.2539, 0.4974, 0.2539, 0.4974, 0.2539, 0.4974, 0.2539, 0.4974, 0.2539, 0.4974, 0.2539, 0.4974, 0.2539, 0.1738, 0.7376, 0.1738, 0.7376, 0.1738, 0.7376, 0.1738, 0.7376, 0.1738, 0.7376, 0.1738, 0.7376, 0.1738, 0.7376, 0.1738, 0.7376, 0.1792, 0.2489, 0.1792, 0.2489, 0.1792, 0.2489, 0.1792, 0.2489, 0.1792, 0.2489, 0.1792, 0.2489, 0.1792, 0.2489, 0.1792, 0.2489, 0.1792, 0.2489, 0.1792, 0.2489, 0.1792, 0.2489, 0.1792, 0.2489, 0.1792, 0.2489, 0.1792, 0.2489, 0.1792, 0.2489, 0.1792, 0.2489, 0.1792, 0.2489, 0.1792, 0.2489, 0.1792, 0.2489, 0.1792, 0.2489, 0.1792, 0.2489, 0.1792, 0.2489, 0.1792, 0.2489, 0.1792, 0.2489, 0.1792, 0.2489, 0.1792, 0.2489, 0.1792, 0.2489, 0.1792, 0.2489, 0.1792, 0.2489, 0.1792, 0.2489, 0.1792, 0.2489, 0.1792, 0.2489, 0.1792, 0.2489, 0.1792, 0.2489, 0.1792, 0.2489, 0.1792, 0.2489, 0.1792, 0.2489, 0.1792, 0.2489, 0.1792, 0.2489, 0.1792, 0.2489, 0.1792, 0.2489, 0.1792, 0.2489, 0.1792, 0.2489, 0.1792, 0.2489, 0.1792, 0.2489, 0.1792, 0.2489, 0.1792, 0.2489, 0.1792, 0.2489, 0.1792, 0.2489, 0.1792, 0.2489, 0.1792, 0.2489, 0.1792, 0.2489, 0.1792, 0.2489, 0.1792, 0.2489, 0.1792, 0.2489, 0.1792, 0.2489, 0.1792, 0.2489, 0.1792, 0.2489, 0.1792, 0.2489, 0.1792, 0.2489, 0.1792, 0.2489, 0.1792, 0.2489, 0.1792, 0.2489, 0.1792, 0.2489, 0.1792, 0.2489, 0.1792, 0.2489, 0.1792, 0.2489, 0.1792, 0.2489, 0.1792, 0.2489, 0.1792, 0.2489, 0.1792, 0.2489, 0.1792, 0.2489, 0.1792, 0.2489, 0.1792, 0.2489, 0.1792, 0.2489, 0.1792, 0.2489, 0.1792, 0.2489, 0.1792, 0.2489, 0.1792, 0.2489, 0.1792, 0.2489, 0.1792, 0.2489, 0.1792, 0.2489, 0.1792, 0.2489, 0.1792, 0.2489, 0.1792, 0.2489, 0.1792, 0.2489, 0.8324, 0.7376, 0.8324, 0.7376, 0.8324, 0.7376, 0.8324, 0.7376, 0.1792, 0.2489, 0.1792, 0.2489, 0.1792, 0.2489, 0.1792, 0.2489, 0.1792, 0.2489, 0.1792, 0.2489, 0.1792, 0.2489, 0.1792, 0.2489, 0.1792, 0.2489, 0.1792, 0.2489, 0.1738, 0.7376, 0.1738, 0.7376, 0.1738, 0.7376, 0.1738, 0.7376, 0.1738, 0.7376, 0.1738, 0.7376, 0.1738, 0.7376, 0.1738, 0.7376, 0.1738, 0.7376, 0.1738, 0.7376, 0.1738, 0.7376, 0.1738, 0.7376, 0.1738, 0.7376, 0.1738, 0.7376, 0.1738, 0.7376, 0.1738, 0.7376, 0.1738, 0.7376, 0.1738, 0.7376, 0.1738, 0.7376, 0.1738, 0.7376, 0.1792, 0.2489, 0.1792, 0.2489, 0.1792, 0.2489, 0.1792, 0.2489, 0.8324, 0.7376, 0.8324, 0.7376, 0.8324, 0.7376, 0.8324, 0.7376, 0.1738, 0.7376, 0.1738, 0.7376, 0.1738, 0.7376, 0.1738, 0.7376, 0.8324, 0.7376, 0.8324, 0.7376, 0.8324, 0.7376, 0.1738, 0.7376, 0.1738, 0.7376, 0.1738, 0.7376, 0.1738, 0.7376, 0.1738, 0.7376, 0.1738, 0.7376, 0.1738, 0.7376, 0.1738, 0.7376, 0.1738, 0.7376, 0.1738, 0.7376, 0.1738, 0.7376, 0.1738, 0.7376, 0.1738, 0.7376, 0.1738, 0.7376, 0.1738, 0.7376, 0.1738, 0.7376, 0.1738, 0.7376, 0.1738, 0.7376, 0.1738, 0.7376, 0.1738, 0.7376, 0.1738, 0.7376, 0.1738, 0.7376, 0.1738, 0.7376, 0.1738, 0.7376, 0.1738, 0.7376, 0.1738, 0.7376, 0.1738, 0.7376, 0.1738, 0.7376, 0.1738, 0.7376, 0.1738, 0.7376, 0.1738, 0.7376, 0.1738, 0.7376, 0.1738, 0.7376, 0.1738, 0.7376, 0.1738, 0.7376, 0.1738, 0.7376, 0.1738, 0.7376, 0.1738, 0.7376, 0.1738, 0.7376, 0.1738, 0.7376, 0.1738, 0.7376, 0.1738, 0.7376, 0.1738, 0.7376, 0.1738, 0.7376, 0.1738, 0.7376, 0.1738, 0.7376, 0.1738, 0.7376, 0.1738, 0.7376, 0.1738, 0.7376, 0.1738, 0.7376, 0.1738, 0.7376, 0.1738, 0.7376, 0.1738, 0.7376, 0.1738, 0.7376, 0.1738, 0.7376, 0.1738, 0.7376, 0.1738, 0.7376, 0.1738, 0.7376, 0.1738, 0.7376, 0.1738, 0.7376, 0.1738, 0.7376, 0.1738, 0.7376, 0.1738, 0.7376, 0.1738, 0.7376, 0.1738, 0.7376, 0.1738, 0.7376, 0.1738, 0.7376, 0.1738, 0.7376, 0.1738, 0.7376, 0.1738, 0.7376, 0.1738, 0.7376, 0.1738, 0.7376, 0.1738, 0.7376, 0.1738, 0.7376, 0.1738, 0.7376, 0.1738, 0.7376, 0.1738, 0.7376, 0.1738, 0.7376, 0.1738, 0.7376, 0.1738, 0.7376, 0.1738, 0.7376, 0.1738, 0.7376, 0.1738, 0.7376, 0.1738, 0.7376, 0.1738, 0.7376, 0.1738, 0.7376, 0.1738, 0.7376, 0.1738, 0.7376, 0.1738, 0.7376, 0.1738, 0.7376, 0.1738, 0.7376, 0.1738, 0.7376, 0.1738, 0.7376, 0.1738, 0.7376, 0.1738, 0.7376, 0.1738, 0.7376, 0.1738, 0.7376, 0.1738, 0.7376, 0.1738, 0.7376, 0.1738, 0.7376, 0.1738, 0.7376, 0.1738, 0.7376, 0.1738, 0.7376, 0.8324, 0.7376, 0.8324, 0.7376, 0.8324, 0.7376, 0.8324, 0.7376, 0.1738, 0.7376, 0.1738, 0.7376, 0.1738, 0.7376, 0.1738, 0.7376, 0.1738, 0.7376, 0.1738, 0.7376, 0.1738, 0.7376, 0.1738, 0.7376, 0.1738, 0.7376, 0.1738, 0.7376, 0.1738, 0.7376, 0.1738, 0.7376, 0.1738, 0.7376, 0.1738, 0.7376, 0.1738, 0.7376, 0.1738, 0.7376, 0.1738, 0.7376, 0.1738, 0.7376, 0.1738, 0.7376, 0.1738, 0.7376, 0.1738, 0.7376, 0.1738, 0.7376, 0.1738, 0.7376, 0.1738, 0.7376, 0.1738, 0.7376, 0.1738, 0.7376, 0.1738, 0.7376, 0.1738, 0.7376, 0.1738, 0.7376, 0.1738, 0.7376, 0.1738, 0.7376, 0.1738, 0.7376, 0.1738, 0.7376, 0.1738, 0.7376, 0.1738, 0.7376, 0.1738, 0.7376, 0.1738, 0.7376, 0.1738, 0.7376, 0.1738, 0.7376, 0.1738, 0.7376, 0.1738, 0.7376, 0.1738, 0.7376, 0.1738, 0.7376, 0.1738, 0.7376, 0.1738, 0.7376, 0.1738, 0.7376, 0.1738, 0.7376, 0.1738, 0.7376, 0.1792, 0.2489, 0.1792, 0.2489, 0.1792, 0.2489, 0.1792, 0.2489, 0.8324, 0.7376, 0.8324, 0.7376, 0.8324, 0.7376, 0.8324, 0.7376, 0.1738, 0.7376, 0.1738, 0.7376, 0.1738, 0.7376, 0.1738, 0.7376, 0.1738, 0.7376, 0.1738, 0.7376, 0.1738, 0.7376, 0.1738, 0.7376, 0.1738, 0.7376, 0.1738, 0.7376, 0.1738, 0.7376, 0.1738, 0.7376, 0.1738, 0.7376, 0.1738, 0.7376, 0.1738, 0.7376, 0.1738, 0.7376, 0.1738, 0.7376, 0.1738, 0.7376, 0.1738, 0.7376, 0.1738, 0.7376, 0.1738, 0.7376, 0.1738, 0.7376, 0.1738, 0.7376, 0.1738, 0.7376, 0.1738, 0.7376, 0.1738, 0.7376, 0.1738, 0.7376, 0.1738, 0.7376, 0.1738, 0.7376, 0.1738, 0.7376, 0.1738, 0.7376, 0.1738, 0.7376, 0.1738, 0.7376, 0.1738, 0.7376, 0.1738, 0.7376, 0.1738, 0.7376, 0.1738, 0.7376, 0.1738, 0.7376, 0.1738, 0.7376, 0.1738, 0.7376, 0.8324, 0.7376, 0.8324, 0.7376, 0.8324, 0.7376])
me_cube.materials.append(mat_material)
me_cube.use_remesh_preserve_volume = False
me_cube.use_remesh_preserve_attributes = False
me_cube.use_mirror_vertex_groups = False
me_cube.update()

# ---- objects
ob_mechanic = bpy.data.objects.new('Mechanic', me_cube)

# ---- transforms, parenting, visibility, modifiers, constraints
ob_mechanic.location = (0.0, 0.0, 0.0)
ob_mechanic.lock_rotations_4d = False
ob_mechanic.empty_display_type = 'ARROWS'
ob_mechanic.lineart.crease_threshold = 0.0

# ---- collection membership
col_collection_1.objects.link(ob_mechanic)

# ---- scene / render settings (as saved in the file)
scene.frame_start = 1; scene.frame_end = 250; scene.frame_set(173)
scene.render.engine = 'BLENDER_EEVEE_NEXT'
scene.render.resolution_percentage = 50
scene.render.dither_intensity = 0.0
scene.cycles.use_denoising = False
scene.cycles.samples = 128
scene.cycles.sampling_pattern = 'TABULATED_SOBOL'
scene.cycles.use_adaptive_sampling = False
scene.cycles.use_light_tree = False
scene.cycles.blur_glossy = 0.0
scene.cycles.sample_clamp_indirect = 0.0
scene.view_settings.view_transform = 'Standard'
bpy.context.view_layer.update()

# ---- added for rendering (the .blend has no active camera and no usable light): camera, sun
cam_auto = bpy.data.cameras.new('AutoCamera')
cam_auto.lens = 50.0
cam_auto.sensor_width = 36.0
cam_auto.clip_end = 1000.0
ob_auto_camera = bpy.data.objects.new('AutoCamera', cam_auto)
scene.collection.objects.link(ob_auto_camera)
ob_auto_camera.location = (27.8769, -35.971, 23.7426)
ob_auto_camera.rotation_euler = (1.09748, -7.21219e-08, 0.694738)
scene.camera = ob_auto_camera
light_auto_sun = bpy.data.lights.new('AutoSun', 'SUN')
light_auto_sun.energy = 3.0
light_auto_sun.angle = 0.0523599
ob_auto_sun = bpy.data.objects.new('AutoSun', light_auto_sun)
scene.collection.objects.link(ob_auto_sun)
ob_auto_sun.rotation_euler = (0.872665, 0.174533, 0.523599)
bpy.context.view_layer.update()
